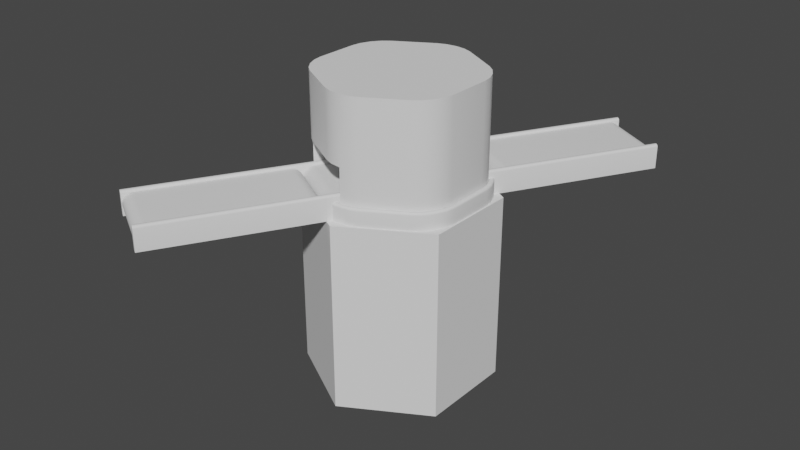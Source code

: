 # Source: Depot2.blend  (saved by Blender 3.3.6; exported with 4.5.12 LTS)
import bpy
from mathutils import Matrix  # noqa: F401  (used for matrix-valued properties, if any)

bpy.ops.wm.read_factory_settings(use_empty=True)
scene = bpy.context.scene
scene.name = 'Scene'

# ---- collections
col_collection = bpy.data.collections.new('Collection'); scene.collection.children.link(col_collection)

# ---- world
world_world = bpy.data.worlds.new('World'); scene.world = world_world
world_world.use_nodes = True; world_world.node_tree.nodes.clear()
_N = world_world.node_tree.nodes; _L = world_world.node_tree.links
n0 = _N.new('ShaderNodeOutputWorld'); n0.name = 'World Output'; n0.location = (300, 300)
n1 = _N.new('ShaderNodeBackground'); n1.name = 'Background'; n1.location = (10, 300)
n1.inputs[0].default_value = (0.05088, 0.05088, 0.05088, 1.0)
_L.new(n1.outputs[0], n0.inputs[0])
n0.is_active_output = True
world_world.color = (0.05088, 0.05088, 0.05088)
world_world.use_sun_shadow = False
world_world.sun_shadow_jitter_overblur = 0.0

# ---- meshes
me_cylinder_002 = bpy.data.meshes.new('Cylinder.002')
me_cylinder_002.from_pydata([(0.06944, 0.8111, 0.01671), (0.6634, 0.4682, 0.01671), (-0.6744, -0.4772, 0.01729), (-0.08036, -0.8201, 0.01729), (-0.6803, -0.4875, 0.01905), (-0.08633, -0.8305, 0.01905), (-0.6862, -0.4977, 0.02196), (-0.09219, -0.8406, 0.02196), (-0.6919, -0.5075, 0.02599), (-0.09787, -0.8505, 0.02599), (-0.6973, -0.517, 0.03111), (-0.1033, -0.8599, 0.03111), (-0.7025, -0.5259, 0.03727), (-0.1085, -0.8689, 0.03727), (-0.7074, -0.5343, 0.0444), (-0.1134, -0.8773, 0.0444), (-0.7118, -0.5421, 0.05244), (-0.1178, -0.885, 0.05244), (-0.7159, -0.5491, 0.06131), (-0.1219, -0.892, 0.06131), (-0.7195, -0.5553, 0.07092), (-0.1255, -0.8983, 0.07092), (-0.7226, -0.5607, 0.08119), (-0.1286, -0.9036, 0.08119), (-0.7252, -0.5652, 0.09201), (-0.1312, -0.9081, 0.09201), (-0.7272, -0.5687, 0.1033), (-0.1332, -0.9116, 0.1033), (-0.7287, -0.5712, 0.1149), (-0.1347, -0.9142, 0.1149), (-0.7295, -0.5728, 0.1267), (-0.1355, -0.9157, 0.1267), (-0.7298, -0.5733, 0.1387), (-0.1358, -0.9162, 0.1387), (-0.7295, -0.5728, 0.1506), (-0.1355, -0.9157, 0.1506), (-0.7287, -0.5712, 0.1625), (-0.1347, -0.9142, 0.1625), (-0.7272, -0.5687, 0.1741), (-0.1332, -0.9116, 0.1741), (-0.7252, -0.5652, 0.1854), (-0.1312, -0.9081, 0.1854), (-0.7226, -0.5607, 0.1962), (-0.1286, -0.9036, 0.1962), (-0.7195, -0.5553, 0.2065), (-0.1255, -0.8983, 0.2065), (-0.7159, -0.5491, 0.2161), (-0.1219, -0.892, 0.2161), (-0.7118, -0.5421, 0.2249), (-0.1178, -0.885, 0.2249), (-0.7074, -0.5343, 0.233), (-0.1134, -0.8773, 0.233), (-0.7025, -0.5259, 0.2401), (-0.1085, -0.8689, 0.2401), (-0.6973, -0.517, 0.2463), (-0.1033, -0.8599, 0.2463), (-0.6919, -0.5075, 0.2514), (-0.09787, -0.8505, 0.2514), (-0.6862, -0.4977, 0.2554), (-0.09219, -0.8406, 0.2554), (-0.6803, -0.4875, 0.2583), (-0.08633, -0.8305, 0.2583), (-0.6744, -0.4772, 0.2601), (-0.08036, -0.8201, 0.2601), (0.06944, 0.8111, 0.2607), (0.6634, 0.4682, 0.2607), (0.07546, 0.8216, 0.2601), (0.6695, 0.4786, 0.2601), (0.08144, 0.8319, 0.2583), (0.6754, 0.489, 0.2583), (0.08729, 0.842, 0.2554), (0.6813, 0.4991, 0.2554), (0.09297, 0.8519, 0.2514), (0.687, 0.5089, 0.2514), (0.09843, 0.8613, 0.2463), (0.6924, 0.5184, 0.2463), (0.1036, 0.8703, 0.2401), (0.6976, 0.5274, 0.2401), (0.1085, 0.8787, 0.233), (0.7025, 0.5358, 0.233), (0.1129, 0.8865, 0.2249), (0.7069, 0.5435, 0.2249), (0.117, 0.8935, 0.2161), (0.711, 0.5505, 0.2161), (0.1206, 0.8997, 0.2065), (0.7146, 0.5568, 0.2065), (0.1237, 0.9051, 0.1962), (0.7177, 0.5621, 0.1962), (0.1263, 0.9095, 0.1854), (0.7203, 0.5666, 0.1854), (0.1283, 0.9131, 0.1741), (0.7223, 0.5701, 0.1741), (0.1298, 0.9156, 0.1625), (0.7238, 0.5727, 0.1625), (0.1306, 0.9171, 0.1506), (0.7247, 0.5742, 0.1506), (0.1309, 0.9177, 0.1387), (0.7249, 0.5747, 0.1387), (0.1306, 0.9171, 0.1267), (0.7247, 0.5742, 0.1267), (0.1298, 0.9156, 0.1149), (0.7238, 0.5727, 0.1149), (0.1283, 0.9131, 0.1033), (0.7223, 0.5701, 0.1033), (0.1263, 0.9095, 0.09201), (0.7203, 0.5666, 0.09201), (0.1237, 0.9051, 0.08119), (0.7177, 0.5621, 0.08119), (0.1206, 0.8997, 0.07092), (0.7146, 0.5568, 0.07092), (0.117, 0.8935, 0.06131), (0.711, 0.5505, 0.06131), (0.1129, 0.8865, 0.05244), (0.7069, 0.5435, 0.05244), (0.1085, 0.8787, 0.0444), (0.7025, 0.5358, 0.0444), (0.1036, 0.8703, 0.03727), (0.6976, 0.5274, 0.03727), (0.09843, 0.8613, 0.03111), (0.6924, 0.5184, 0.03111), (0.09297, 0.8519, 0.02599), (0.687, 0.5089, 0.02599), (0.08729, 0.842, 0.02196), (0.6813, 0.4991, 0.02196), (0.08144, 0.8319, 0.01905), (0.6754, 0.489, 0.01905), (0.07546, 0.8216, 0.01729), (0.6695, 0.4786, 0.01729)], [], [(2, 3, 5, 4), (4, 5, 7, 6), (6, 7, 9, 8), (8, 9, 11, 10), (10, 11, 13, 12), (12, 13, 15, 14), (14, 15, 17, 16), (16, 17, 19, 18), (18, 19, 21, 20), (20, 21, 23, 22), (22, 23, 25, 24), (24, 25, 27, 26), (26, 27, 29, 28), (28, 29, 31, 30), (30, 31, 33, 32), (32, 33, 35, 34), (34, 35, 37, 36), (36, 37, 39, 38), (38, 39, 41, 40), (40, 41, 43, 42), (42, 43, 45, 44), (44, 45, 47, 46), (46, 47, 49, 48), (48, 49, 51, 50), (50, 51, 53, 52), (52, 53, 55, 54), (54, 55, 57, 56), (56, 57, 59, 58), (58, 59, 61, 60), (60, 61, 63, 62), (62, 63, 65, 64), (64, 65, 67, 66), (66, 67, 69, 68), (68, 69, 71, 70), (70, 71, 73, 72), (72, 73, 75, 74), (74, 75, 77, 76), (76, 77, 79, 78), (78, 79, 81, 80), (80, 81, 83, 82), (82, 83, 85, 84), (84, 85, 87, 86), (86, 87, 89, 88), (88, 89, 91, 90), (90, 91, 93, 92), (92, 93, 95, 94), (94, 95, 97, 96), (96, 97, 99, 98), (98, 99, 101, 100), (100, 101, 103, 102), (102, 103, 105, 104), (104, 105, 107, 106), (106, 107, 109, 108), (108, 109, 111, 110), (110, 111, 113, 112), (112, 113, 115, 114), (114, 115, 117, 116), (116, 117, 119, 118), (118, 119, 121, 120), (120, 121, 123, 122), (122, 123, 125, 124), (124, 125, 127, 126), (126, 127, 1, 0)])
me_cylinder_002.polygons.foreach_set('use_smooth', [True] * 63)
_uv = me_cylinder_002.uv_layers.new(name='UVMap')
_uv.uv.foreach_set('vector', [1.232, 0.0324, 1.232, 0.9804, 1.224, 0.9804, 1.224, 0.0324, 1.224, 0.0324, 1.224, 0.9804, 1.216, 0.9804, 1.216, 0.0324, 1.216, 0.0324, 1.216, 0.9804, 1.209, 0.9804, 1.209, 0.0324, 1.209, 0.0324, 1.209, 0.9804, 1.201, 0.9804, 1.201, 0.0324, 1.201, 0.0324, 1.201, 0.9804, 1.193, 0.9804, 1.193, 0.0324, 1.193, 0.0324, 1.193, 0.9804, 1.185, 0.9804, 1.185, 0.0324, 1.185, 0.0324, 1.185, 0.9804, 1.177, 0.9804, 1.177, 0.0324, 1.177, 0.0324, 1.177, 0.9804, 1.17, 0.9804, 1.17, 0.0324, 1.17, 0.0324, 1.17, 0.9804, 1.162, 0.9804, 1.162, 0.0324, 1.162, 0.0324, 1.162, 0.9804, 1.154, 0.9804, 1.154, 0.0324, 1.154, 0.0324, 1.154, 0.9804, 1.146, 0.9804, 1.146, 0.0324, 1.146, 0.0324, 1.146, 0.9804, 1.138, 0.9804, 1.138, 0.0324, 1.138, 0.0324, 1.138, 0.9804, 1.131, 0.9804, 1.131, 0.0324, 1.131, 0.0324, 1.131, 0.9804, 1.123, 0.9804, 1.123, 0.0324, 1.123, 0.0324, 1.123, 0.9804, 1.115, 0.9804, 1.115, 0.0324, 1.115, 0.0324, 1.115, 0.9804, 1.107, 0.9804, 1.107, 0.0324, 1.107, 0.0324, 1.107, 0.9804, 1.099, 0.9804, 1.099, 0.0324, 1.099, 0.0324, 1.099, 0.9804, 1.092, 0.9804, 1.092, 0.0324, 1.092, 0.0324, 1.092, 0.9804, 1.084, 0.9804, 1.084, 0.0324, 1.084, 0.0324, 1.084, 0.9804, 1.076, 0.9804, 1.076, 0.0324, 1.076, 0.0324, 1.076, 0.9804, 1.068, 0.9804, 1.068, 0.0324, 1.068, 0.0324, 1.068, 0.9804, 1.06, 0.9804, 1.06, 0.0324, 1.06, 0.0324, 1.06, 0.9804, 1.053, 0.9804, 1.053, 0.0324, 1.053, 0.0324, 1.053, 0.9804, 1.045, 0.9804, 1.045, 0.0324, 1.045, 0.0324, 1.045, 0.9804, 1.037, 0.9804, 1.037, 0.0324, 1.037, 0.0324, 1.037, 0.9804, 1.029, 0.9804, 1.029, 0.0324, 1.029, 0.0324, 1.029, 0.9804, 1.021, 0.9804, 1.021, 0.0324, 1.021, 0.0324, 1.021, 0.9804, 1.014, 0.9804, 1.014, 0.0324, 1.014, 0.0324, 1.014, 0.9804, 1.006, 0.9804, 1.006, 0.0324, 1.006, 0.0324, 1.006, 0.9804, 0.9957, 0.9804, 0.9957, 0.0324, 0.9957, 0.0324, 0.9957, 0.9804, 0.005, 0.9804, 0.005, 0.0324, 0.005, 0.0324, 0.005, 0.9804, -0.003377, 0.9804, -0.003377, 0.0324, -0.003377, 0.0324, -0.003377, 0.9804, -0.01068, 0.9804, -0.01068, 0.0324, -0.01068, 0.0324, -0.01068, 0.9804, -0.01798, 0.9804, -0.01798, 0.0324, -0.01798, 0.0324, -0.01798, 0.9804, -0.02528, 0.9804, -0.02528, 0.0324, -0.02528, 0.0324, -0.02528, 0.9804, -0.03258, 0.9804, -0.03258, 0.0324, -0.03258, 0.0324, -0.03258, 0.9804, -0.03988, 0.9804, -0.03988, 0.0324, -0.03988, 0.0324, -0.03988, 0.9804, -0.04719, 0.9804, -0.04719, 0.0324, -0.04719, 0.0324, -0.04719, 0.9804, -0.05449, 0.9804, -0.05449, 0.0324, -0.05449, 0.0324, -0.05449, 0.9804, -0.06179, 0.9804, -0.06179, 0.0324, -0.06179, 0.0324, -0.06179, 0.9804, -0.06909, 0.9804, -0.06909, 0.0324, -0.06909, 0.0324, -0.06909, 0.9804, -0.07639, 0.9804, -0.07639, 0.0324, -0.07639, 0.0324, -0.07639, 0.9804, -0.08369, 0.9804, -0.08369, 0.0324, -0.08369, 0.0324, -0.08369, 0.9804, -0.09099, 0.9804, -0.09099, 0.0324, -0.09099, 0.0324, -0.09099, 0.9804, -0.09829, 0.9804, -0.09829, 0.0324, -0.09829, 0.0324, -0.09829, 0.9804, -0.1056, 0.9804, -0.1056, 0.0324, -0.1056, 0.0324, -0.1056, 0.9804, -0.1129, 0.9804, -0.1129, 0.0324, -0.1129, 0.0324, -0.1129, 0.9804, -0.1202, 0.9804, -0.1202, 0.0324, -0.1202, 0.0324, -0.1202, 0.9804, -0.1275, 0.9804, -0.1275, 0.0324, -0.1275, 0.0324, -0.1275, 0.9804, -0.1348, 0.9804, -0.1348, 0.0324, -0.1348, 0.0324, -0.1348, 0.9804, -0.1421, 0.9804, -0.1421, 0.0324, -0.1421, 0.0324, -0.1421, 0.9804, -0.1494, 0.9804, -0.1494, 0.0324, -0.1494, 0.0324, -0.1494, 0.9804, -0.1567, 0.9804, -0.1567, 0.0324, -0.1567, 0.0324, -0.1567, 0.9804, -0.164, 0.9804, -0.164, 0.0324, -0.164, 0.0324, -0.164, 0.9804, -0.1713, 0.9804, -0.1713, 0.0324, -0.1713, 0.0324, -0.1713, 0.9804, -0.1786, 0.9804, -0.1786, 0.0324, -0.1786, 0.0324, -0.1786, 0.9804, -0.1859, 0.9804, -0.1859, 0.0324, -0.1859, 0.0324, -0.1859, 0.9804, -0.1932, 0.9804, -0.1932, 0.0324, -0.1932, 0.0324, -0.1932, 0.9804, -0.2005, 0.9804, -0.2005, 0.0324, -0.2005, 0.0324, -0.2005, 0.9804, -0.2078, 0.9804, -0.2078, 0.0324, -0.2078, 0.0324, -0.2078, 0.9804, -0.2151, 0.9804, -0.2151, 0.0324, -0.2151, 0.0324, -0.2151, 0.9804, -0.2224, 0.9804, -0.2224, 0.0324, -0.2224, 0.0324, -0.2224, 0.9804, -0.2297, 0.9804, -0.2297, 0.0324])
me_cylinder_002.update()
me_cube_002 = bpy.data.meshes.new('Cube.002')
me_cube_002.from_pydata([(0.7821, 0.5459, 0.0001209), (0.7297, 0.5761, 0.0001209), (-0.083, -0.9525, 0.0001209), (-0.1354, -0.9223, 0.0001209), (0.7821, 0.5459, 0.229), (0.7593, 0.559, 0.2553), (0.7804, 0.5469, 0.2391), (0.7754, 0.5497, 0.2476), (0.768, 0.554, 0.2533), (0.7525, 0.563, 0.2553), (0.7297, 0.5761, 0.229), (0.7438, 0.568, 0.2533), (0.7364, 0.5723, 0.2476), (0.7314, 0.5751, 0.2391), (-0.1058, -0.9394, 0.2553), (-0.083, -0.9525, 0.229), (-0.09707, -0.9444, 0.2533), (-0.08968, -0.9487, 0.2476), (-0.08474, -0.9515, 0.2391), (-0.1354, -0.9223, 0.229), (-0.1126, -0.9354, 0.2553), (-0.1337, -0.9233, 0.2391), (-0.1287, -0.9261, 0.2476), (-0.1213, -0.9304, 0.2533), (0.1286, 0.9232, 0.0001209), (0.07624, 0.9534, 0.0001209), (-0.7365, -0.5752, 0.0001209), (-0.7889, -0.545, 0.0001209), (0.1286, 0.9232, 0.229), (0.1058, 0.9363, 0.2553), (0.1269, 0.9242, 0.2391), (0.122, 0.927, 0.2476), (0.1146, 0.9313, 0.2533), (0.09904, 0.9402, 0.2553), (0.07624, 0.9534, 0.229), (0.09032, 0.9453, 0.2533), (0.08292, 0.9496, 0.2476), (0.07798, 0.9524, 0.2391), (-0.7593, -0.5621, 0.2553), (-0.7365, -0.5752, 0.229), (-0.7505, -0.5671, 0.2533), (-0.7431, -0.5714, 0.2476), (-0.7382, -0.5742, 0.2391), (-0.7889, -0.545, 0.229), (-0.7661, -0.5581, 0.2553), (-0.7871, -0.546, 0.2391), (-0.7822, -0.5488, 0.2476), (-0.7748, -0.5531, 0.2533)], [], [(20, 14, 5, 9), (3, 2, 15, 18, 17, 16, 14, 20, 23, 22, 21, 19), (0, 1, 10, 13, 12, 11, 9, 5, 8, 7, 6, 4), (1, 0, 2, 3), (1, 3, 19, 10), (9, 11, 23, 20), (11, 12, 22, 23), (12, 13, 21, 22), (13, 10, 19, 21), (14, 16, 8, 5), (16, 17, 7, 8), (17, 18, 6, 7), (18, 15, 4, 6), (2, 0, 4, 15), (44, 38, 29, 33), (27, 26, 39, 42, 41, 40, 38, 44, 47, 46, 45, 43), (24, 25, 34, 37, 36, 35, 33, 29, 32, 31, 30, 28), (25, 24, 26, 27), (25, 27, 43, 34), (33, 35, 47, 44), (35, 36, 46, 47), (36, 37, 45, 46), (37, 34, 43, 45), (38, 40, 32, 29), (40, 41, 31, 32), (41, 42, 30, 31), (42, 39, 28, 30), (26, 24, 28, 39)])
me_cube_002.polygons.foreach_set('use_smooth', [True] * 28)
_uv = me_cube_002.uv_layers.new(name='UVMap')
_uv.uv.foreach_set('vector', [0.625, 0.6088, 0.625, 0.6412, 0.875, 0.6412, 0.875, 0.6088, 0.375, 0.5, 0.375, 0.75, 0.5977, 0.75, 0.6081, 0.7417, 0.617, 0.7181, 0.6229, 0.6829, 0.625, 0.6412, 0.625, 0.6088, 0.6229, 0.5671, 0.617, 0.5319, 0.6081, 0.5083, 0.5977, 0.5, 0.375, 0.0, 0.375, 0.25, 0.5977, 0.25, 0.6081, 0.2417, 0.617, 0.2181, 0.6229, 0.1829, 0.625, 0.1412, 0.625, 0.1088, 0.6229, 0.06714, 0.617, 0.03185, 0.6081, 0.008278, 0.5977, 0.0, 0.125, 0.5, 0.125, 0.75, 0.375, 0.75, 0.375, 0.5, 0.375, 0.25, 0.375, 0.5, 0.5977, 0.5, 0.5977, 0.25, 0.875, 0.6088, 0.875, 0.5671, 0.625, 0.5671, 0.625, 0.6088, 0.875, 0.5671, 0.875, 0.5, 0.625, 0.5, 0.625, 0.5671, 0.625, 0.25, 0.6081, 0.25, 0.6081, 0.5, 0.625, 0.5, 0.6081, 0.25, 0.5977, 0.25, 0.5977, 0.5, 0.6081, 0.5, 0.625, 0.6412, 0.625, 0.6829, 0.875, 0.6829, 0.875, 0.6412, 0.625, 0.6829, 0.625, 0.75, 0.875, 0.75, 0.875, 0.6829, 0.625, 0.75, 0.6081, 0.75, 0.6081, 1.0, 0.625, 1.0, 0.6081, 0.75, 0.5977, 0.75, 0.5977, 1.0, 0.6081, 1.0, 0.375, 0.75, 0.375, 1.0, 0.5977, 1.0, 0.5977, 0.75, 0.625, 0.6088, 0.625, 0.6412, 0.875, 0.6412, 0.875, 0.6088, 0.375, 0.5, 0.375, 0.75, 0.5977, 0.75, 0.6081, 0.7417, 0.617, 0.7181, 0.6229, 0.6829, 0.625, 0.6412, 0.625, 0.6088, 0.6229, 0.5671, 0.617, 0.5319, 0.6081, 0.5083, 0.5977, 0.5, 0.375, 0.0, 0.375, 0.25, 0.5977, 0.25, 0.6081, 0.2417, 0.617, 0.2181, 0.6229, 0.1829, 0.625, 0.1412, 0.625, 0.1088, 0.6229, 0.06714, 0.617, 0.03185, 0.6081, 0.008278, 0.5977, 0.0, 0.125, 0.5, 0.125, 0.75, 0.375, 0.75, 0.375, 0.5, 0.375, 0.25, 0.375, 0.5, 0.5977, 0.5, 0.5977, 0.25, 0.875, 0.6088, 0.875, 0.5671, 0.625, 0.5671, 0.625, 0.6088, 0.875, 0.5671, 0.875, 0.5, 0.625, 0.5, 0.625, 0.5671, 0.625, 0.25, 0.6081, 0.25, 0.6081, 0.5, 0.625, 0.5, 0.6081, 0.25, 0.5977, 0.25, 0.5977, 0.5, 0.6081, 0.5, 0.625, 0.6412, 0.625, 0.6829, 0.875, 0.6829, 0.875, 0.6412, 0.625, 0.6829, 0.625, 0.75, 0.875, 0.75, 0.875, 0.6829, 0.625, 0.75, 0.6081, 0.75, 0.6081, 1.0, 0.625, 1.0, 0.6081, 0.75, 0.5977, 0.75, 0.5977, 1.0, 0.6081, 1.0, 0.375, 0.75, 0.375, 1.0, 0.5977, 1.0, 0.5977, 0.75])
me_cube_002.update()
me_cylinder_003 = bpy.data.meshes.new('Cylinder.003')
me_cylinder_003.from_pydata([(0.06944, 0.8111, 0.01671), (0.6634, 0.4682, 0.01671), (-0.6744, -0.4772, 0.01729), (-0.08036, -0.8201, 0.01729), (-0.6803, -0.4875, 0.01905), (-0.08633, -0.8305, 0.01905), (-0.6862, -0.4977, 0.02196), (-0.09219, -0.8406, 0.02196), (-0.6919, -0.5075, 0.02599), (-0.09787, -0.8505, 0.02599), (-0.6973, -0.517, 0.03111), (-0.1033, -0.8599, 0.03111), (-0.7025, -0.5259, 0.03727), (-0.1085, -0.8689, 0.03727), (-0.7074, -0.5343, 0.0444), (-0.1134, -0.8773, 0.0444), (-0.7118, -0.5421, 0.05244), (-0.1178, -0.885, 0.05244), (-0.7159, -0.5491, 0.06131), (-0.1219, -0.892, 0.06131), (-0.7195, -0.5553, 0.07092), (-0.1255, -0.8983, 0.07092), (-0.7226, -0.5607, 0.08119), (-0.1286, -0.9036, 0.08119), (-0.7252, -0.5652, 0.09201), (-0.1312, -0.9081, 0.09201), (-0.7272, -0.5687, 0.1033), (-0.1332, -0.9116, 0.1033), (-0.7287, -0.5712, 0.1149), (-0.1347, -0.9142, 0.1149), (-0.7295, -0.5728, 0.1267), (-0.1355, -0.9157, 0.1267), (-0.7298, -0.5733, 0.1387), (-0.1358, -0.9162, 0.1387), (-0.7295, -0.5728, 0.1506), (-0.1355, -0.9157, 0.1506), (-0.7287, -0.5712, 0.1625), (-0.1347, -0.9142, 0.1625), (-0.7272, -0.5687, 0.1741), (-0.1332, -0.9116, 0.1741), (-0.7252, -0.5652, 0.1854), (-0.1312, -0.9081, 0.1854), (-0.7226, -0.5607, 0.1962), (-0.1286, -0.9036, 0.1962), (-0.7195, -0.5553, 0.2065), (-0.1255, -0.8983, 0.2065), (-0.7159, -0.5491, 0.2161), (-0.1219, -0.892, 0.2161), (-0.7118, -0.5421, 0.2249), (-0.1178, -0.885, 0.2249), (-0.7074, -0.5343, 0.233), (-0.1134, -0.8773, 0.233), (-0.7025, -0.5259, 0.2401), (-0.1085, -0.8689, 0.2401), (-0.6973, -0.517, 0.2463), (-0.1033, -0.8599, 0.2463), (-0.6919, -0.5075, 0.2514), (-0.09787, -0.8505, 0.2514), (-0.6862, -0.4977, 0.2554), (-0.09219, -0.8406, 0.2554), (-0.6803, -0.4875, 0.2583), (-0.08633, -0.8305, 0.2583), (-0.6744, -0.4772, 0.2601), (-0.08036, -0.8201, 0.2601), (0.06944, 0.8111, 0.2607), (0.6634, 0.4682, 0.2607), (0.07546, 0.8216, 0.2601), (0.6695, 0.4786, 0.2601), (0.08144, 0.8319, 0.2583), (0.6754, 0.489, 0.2583), (0.08729, 0.842, 0.2554), (0.6813, 0.4991, 0.2554), (0.09297, 0.8519, 0.2514), (0.687, 0.5089, 0.2514), (0.09843, 0.8613, 0.2463), (0.6924, 0.5184, 0.2463), (0.1036, 0.8703, 0.2401), (0.6976, 0.5274, 0.2401), (0.1085, 0.8787, 0.233), (0.7025, 0.5358, 0.233), (0.1129, 0.8865, 0.2249), (0.7069, 0.5435, 0.2249), (0.117, 0.8935, 0.2161), (0.711, 0.5505, 0.2161), (0.1206, 0.8997, 0.2065), (0.7146, 0.5568, 0.2065), (0.1237, 0.9051, 0.1962), (0.7177, 0.5621, 0.1962), (0.1263, 0.9095, 0.1854), (0.7203, 0.5666, 0.1854), (0.1283, 0.9131, 0.1741), (0.7223, 0.5701, 0.1741), (0.1298, 0.9156, 0.1625), (0.7238, 0.5727, 0.1625), (0.1306, 0.9171, 0.1506), (0.7247, 0.5742, 0.1506), (0.1309, 0.9177, 0.1387), (0.7249, 0.5747, 0.1387), (0.1306, 0.9171, 0.1267), (0.7247, 0.5742, 0.1267), (0.1298, 0.9156, 0.1149), (0.7238, 0.5727, 0.1149), (0.1283, 0.9131, 0.1033), (0.7223, 0.5701, 0.1033), (0.1263, 0.9095, 0.09201), (0.7203, 0.5666, 0.09201), (0.1237, 0.9051, 0.08119), (0.7177, 0.5621, 0.08119), (0.1206, 0.8997, 0.07092), (0.7146, 0.5568, 0.07092), (0.117, 0.8935, 0.06131), (0.711, 0.5505, 0.06131), (0.1129, 0.8865, 0.05244), (0.7069, 0.5435, 0.05244), (0.1085, 0.8787, 0.0444), (0.7025, 0.5358, 0.0444), (0.1036, 0.8703, 0.03727), (0.6976, 0.5274, 0.03727), (0.09843, 0.8613, 0.03111), (0.6924, 0.5184, 0.03111), (0.09297, 0.8519, 0.02599), (0.687, 0.5089, 0.02599), (0.08729, 0.842, 0.02196), (0.6813, 0.4991, 0.02196), (0.08144, 0.8319, 0.01905), (0.6754, 0.489, 0.01905), (0.07546, 0.8216, 0.01729), (0.6695, 0.4786, 0.01729)], [], [(2, 3, 5, 4), (4, 5, 7, 6), (6, 7, 9, 8), (8, 9, 11, 10), (10, 11, 13, 12), (12, 13, 15, 14), (14, 15, 17, 16), (16, 17, 19, 18), (18, 19, 21, 20), (20, 21, 23, 22), (22, 23, 25, 24), (24, 25, 27, 26), (26, 27, 29, 28), (28, 29, 31, 30), (30, 31, 33, 32), (32, 33, 35, 34), (34, 35, 37, 36), (36, 37, 39, 38), (38, 39, 41, 40), (40, 41, 43, 42), (42, 43, 45, 44), (44, 45, 47, 46), (46, 47, 49, 48), (48, 49, 51, 50), (50, 51, 53, 52), (52, 53, 55, 54), (54, 55, 57, 56), (56, 57, 59, 58), (58, 59, 61, 60), (60, 61, 63, 62), (62, 63, 65, 64), (64, 65, 67, 66), (66, 67, 69, 68), (68, 69, 71, 70), (70, 71, 73, 72), (72, 73, 75, 74), (74, 75, 77, 76), (76, 77, 79, 78), (78, 79, 81, 80), (80, 81, 83, 82), (82, 83, 85, 84), (84, 85, 87, 86), (86, 87, 89, 88), (88, 89, 91, 90), (90, 91, 93, 92), (92, 93, 95, 94), (94, 95, 97, 96), (96, 97, 99, 98), (98, 99, 101, 100), (100, 101, 103, 102), (102, 103, 105, 104), (104, 105, 107, 106), (106, 107, 109, 108), (108, 109, 111, 110), (110, 111, 113, 112), (112, 113, 115, 114), (114, 115, 117, 116), (116, 117, 119, 118), (118, 119, 121, 120), (120, 121, 123, 122), (122, 123, 125, 124), (124, 125, 127, 126), (126, 127, 1, 0)])
me_cylinder_003.polygons.foreach_set('use_smooth', [True] * 63)
_uv = me_cylinder_003.uv_layers.new(name='UVMap')
_uv.uv.foreach_set('vector', [1.232, 0.0324, 1.232, 0.9804, 1.224, 0.9804, 1.224, 0.0324, 1.224, 0.0324, 1.224, 0.9804, 1.216, 0.9804, 1.216, 0.0324, 1.216, 0.0324, 1.216, 0.9804, 1.209, 0.9804, 1.209, 0.0324, 1.209, 0.0324, 1.209, 0.9804, 1.201, 0.9804, 1.201, 0.0324, 1.201, 0.0324, 1.201, 0.9804, 1.193, 0.9804, 1.193, 0.0324, 1.193, 0.0324, 1.193, 0.9804, 1.185, 0.9804, 1.185, 0.0324, 1.185, 0.0324, 1.185, 0.9804, 1.177, 0.9804, 1.177, 0.0324, 1.177, 0.0324, 1.177, 0.9804, 1.17, 0.9804, 1.17, 0.0324, 1.17, 0.0324, 1.17, 0.9804, 1.162, 0.9804, 1.162, 0.0324, 1.162, 0.0324, 1.162, 0.9804, 1.154, 0.9804, 1.154, 0.0324, 1.154, 0.0324, 1.154, 0.9804, 1.146, 0.9804, 1.146, 0.0324, 1.146, 0.0324, 1.146, 0.9804, 1.138, 0.9804, 1.138, 0.0324, 1.138, 0.0324, 1.138, 0.9804, 1.131, 0.9804, 1.131, 0.0324, 1.131, 0.0324, 1.131, 0.9804, 1.123, 0.9804, 1.123, 0.0324, 1.123, 0.0324, 1.123, 0.9804, 1.115, 0.9804, 1.115, 0.0324, 1.115, 0.0324, 1.115, 0.9804, 1.107, 0.9804, 1.107, 0.0324, 1.107, 0.0324, 1.107, 0.9804, 1.099, 0.9804, 1.099, 0.0324, 1.099, 0.0324, 1.099, 0.9804, 1.092, 0.9804, 1.092, 0.0324, 1.092, 0.0324, 1.092, 0.9804, 1.084, 0.9804, 1.084, 0.0324, 1.084, 0.0324, 1.084, 0.9804, 1.076, 0.9804, 1.076, 0.0324, 1.076, 0.0324, 1.076, 0.9804, 1.068, 0.9804, 1.068, 0.0324, 1.068, 0.0324, 1.068, 0.9804, 1.06, 0.9804, 1.06, 0.0324, 1.06, 0.0324, 1.06, 0.9804, 1.053, 0.9804, 1.053, 0.0324, 1.053, 0.0324, 1.053, 0.9804, 1.045, 0.9804, 1.045, 0.0324, 1.045, 0.0324, 1.045, 0.9804, 1.037, 0.9804, 1.037, 0.0324, 1.037, 0.0324, 1.037, 0.9804, 1.029, 0.9804, 1.029, 0.0324, 1.029, 0.0324, 1.029, 0.9804, 1.021, 0.9804, 1.021, 0.0324, 1.021, 0.0324, 1.021, 0.9804, 1.014, 0.9804, 1.014, 0.0324, 1.014, 0.0324, 1.014, 0.9804, 1.006, 0.9804, 1.006, 0.0324, 1.006, 0.0324, 1.006, 0.9804, 0.9957, 0.9804, 0.9957, 0.0324, 0.9957, 0.0324, 0.9957, 0.9804, 0.005, 0.9804, 0.005, 0.0324, 0.005, 0.0324, 0.005, 0.9804, -0.003377, 0.9804, -0.003377, 0.0324, -0.003377, 0.0324, -0.003377, 0.9804, -0.01068, 0.9804, -0.01068, 0.0324, -0.01068, 0.0324, -0.01068, 0.9804, -0.01798, 0.9804, -0.01798, 0.0324, -0.01798, 0.0324, -0.01798, 0.9804, -0.02528, 0.9804, -0.02528, 0.0324, -0.02528, 0.0324, -0.02528, 0.9804, -0.03258, 0.9804, -0.03258, 0.0324, -0.03258, 0.0324, -0.03258, 0.9804, -0.03988, 0.9804, -0.03988, 0.0324, -0.03988, 0.0324, -0.03988, 0.9804, -0.04719, 0.9804, -0.04719, 0.0324, -0.04719, 0.0324, -0.04719, 0.9804, -0.05449, 0.9804, -0.05449, 0.0324, -0.05449, 0.0324, -0.05449, 0.9804, -0.06179, 0.9804, -0.06179, 0.0324, -0.06179, 0.0324, -0.06179, 0.9804, -0.06909, 0.9804, -0.06909, 0.0324, -0.06909, 0.0324, -0.06909, 0.9804, -0.07639, 0.9804, -0.07639, 0.0324, -0.07639, 0.0324, -0.07639, 0.9804, -0.08369, 0.9804, -0.08369, 0.0324, -0.08369, 0.0324, -0.08369, 0.9804, -0.09099, 0.9804, -0.09099, 0.0324, -0.09099, 0.0324, -0.09099, 0.9804, -0.09829, 0.9804, -0.09829, 0.0324, -0.09829, 0.0324, -0.09829, 0.9804, -0.1056, 0.9804, -0.1056, 0.0324, -0.1056, 0.0324, -0.1056, 0.9804, -0.1129, 0.9804, -0.1129, 0.0324, -0.1129, 0.0324, -0.1129, 0.9804, -0.1202, 0.9804, -0.1202, 0.0324, -0.1202, 0.0324, -0.1202, 0.9804, -0.1275, 0.9804, -0.1275, 0.0324, -0.1275, 0.0324, -0.1275, 0.9804, -0.1348, 0.9804, -0.1348, 0.0324, -0.1348, 0.0324, -0.1348, 0.9804, -0.1421, 0.9804, -0.1421, 0.0324, -0.1421, 0.0324, -0.1421, 0.9804, -0.1494, 0.9804, -0.1494, 0.0324, -0.1494, 0.0324, -0.1494, 0.9804, -0.1567, 0.9804, -0.1567, 0.0324, -0.1567, 0.0324, -0.1567, 0.9804, -0.164, 0.9804, -0.164, 0.0324, -0.164, 0.0324, -0.164, 0.9804, -0.1713, 0.9804, -0.1713, 0.0324, -0.1713, 0.0324, -0.1713, 0.9804, -0.1786, 0.9804, -0.1786, 0.0324, -0.1786, 0.0324, -0.1786, 0.9804, -0.1859, 0.9804, -0.1859, 0.0324, -0.1859, 0.0324, -0.1859, 0.9804, -0.1932, 0.9804, -0.1932, 0.0324, -0.1932, 0.0324, -0.1932, 0.9804, -0.2005, 0.9804, -0.2005, 0.0324, -0.2005, 0.0324, -0.2005, 0.9804, -0.2078, 0.9804, -0.2078, 0.0324, -0.2078, 0.0324, -0.2078, 0.9804, -0.2151, 0.9804, -0.2151, 0.0324, -0.2151, 0.0324, -0.2151, 0.9804, -0.2224, 0.9804, -0.2224, 0.0324, -0.2224, 0.0324, -0.2224, 0.9804, -0.2297, 0.9804, -0.2297, 0.0324])
me_cylinder_003.update()
me_cube_003 = bpy.data.meshes.new('Cube.003')
me_cube_003.from_pydata([(0.7821, 0.5459, 0.0001209), (0.7297, 0.5761, 0.0001209), (-0.083, -0.9525, 0.0001209), (-0.1354, -0.9223, 0.0001209), (0.7821, 0.5459, 0.229), (0.7593, 0.559, 0.2553), (0.7804, 0.5469, 0.2391), (0.7754, 0.5497, 0.2476), (0.768, 0.554, 0.2533), (0.7525, 0.563, 0.2553), (0.7297, 0.5761, 0.229), (0.7438, 0.568, 0.2533), (0.7364, 0.5723, 0.2476), (0.7314, 0.5751, 0.2391), (-0.1058, -0.9394, 0.2553), (-0.083, -0.9525, 0.229), (-0.09707, -0.9444, 0.2533), (-0.08968, -0.9487, 0.2476), (-0.08474, -0.9515, 0.2391), (-0.1354, -0.9223, 0.229), (-0.1126, -0.9354, 0.2553), (-0.1337, -0.9233, 0.2391), (-0.1287, -0.9261, 0.2476), (-0.1213, -0.9304, 0.2533), (0.1286, 0.9232, 0.0001209), (0.07624, 0.9534, 0.0001209), (-0.7365, -0.5752, 0.0001209), (-0.7889, -0.545, 0.0001209), (0.1286, 0.9232, 0.229), (0.1058, 0.9363, 0.2553), (0.1269, 0.9242, 0.2391), (0.122, 0.927, 0.2476), (0.1146, 0.9313, 0.2533), (0.09904, 0.9402, 0.2553), (0.07624, 0.9534, 0.229), (0.09032, 0.9453, 0.2533), (0.08292, 0.9496, 0.2476), (0.07798, 0.9524, 0.2391), (-0.7593, -0.5621, 0.2553), (-0.7365, -0.5752, 0.229), (-0.7505, -0.5671, 0.2533), (-0.7431, -0.5714, 0.2476), (-0.7382, -0.5742, 0.2391), (-0.7889, -0.545, 0.229), (-0.7661, -0.5581, 0.2553), (-0.7871, -0.546, 0.2391), (-0.7822, -0.5488, 0.2476), (-0.7748, -0.5531, 0.2533)], [], [(20, 14, 5, 9), (3, 2, 15, 18, 17, 16, 14, 20, 23, 22, 21, 19), (0, 1, 10, 13, 12, 11, 9, 5, 8, 7, 6, 4), (1, 0, 2, 3), (1, 3, 19, 10), (9, 11, 23, 20), (11, 12, 22, 23), (12, 13, 21, 22), (13, 10, 19, 21), (14, 16, 8, 5), (16, 17, 7, 8), (17, 18, 6, 7), (18, 15, 4, 6), (2, 0, 4, 15), (44, 38, 29, 33), (27, 26, 39, 42, 41, 40, 38, 44, 47, 46, 45, 43), (24, 25, 34, 37, 36, 35, 33, 29, 32, 31, 30, 28), (25, 24, 26, 27), (25, 27, 43, 34), (33, 35, 47, 44), (35, 36, 46, 47), (36, 37, 45, 46), (37, 34, 43, 45), (38, 40, 32, 29), (40, 41, 31, 32), (41, 42, 30, 31), (42, 39, 28, 30), (26, 24, 28, 39)])
me_cube_003.polygons.foreach_set('use_smooth', [True] * 28)
_uv = me_cube_003.uv_layers.new(name='UVMap')
_uv.uv.foreach_set('vector', [0.625, 0.6088, 0.625, 0.6412, 0.875, 0.6412, 0.875, 0.6088, 0.375, 0.5, 0.375, 0.75, 0.5977, 0.75, 0.6081, 0.7417, 0.617, 0.7181, 0.6229, 0.6829, 0.625, 0.6412, 0.625, 0.6088, 0.6229, 0.5671, 0.617, 0.5319, 0.6081, 0.5083, 0.5977, 0.5, 0.375, 0.0, 0.375, 0.25, 0.5977, 0.25, 0.6081, 0.2417, 0.617, 0.2181, 0.6229, 0.1829, 0.625, 0.1412, 0.625, 0.1088, 0.6229, 0.06714, 0.617, 0.03185, 0.6081, 0.008278, 0.5977, 0.0, 0.125, 0.5, 0.125, 0.75, 0.375, 0.75, 0.375, 0.5, 0.375, 0.25, 0.375, 0.5, 0.5977, 0.5, 0.5977, 0.25, 0.875, 0.6088, 0.875, 0.5671, 0.625, 0.5671, 0.625, 0.6088, 0.875, 0.5671, 0.875, 0.5, 0.625, 0.5, 0.625, 0.5671, 0.625, 0.25, 0.6081, 0.25, 0.6081, 0.5, 0.625, 0.5, 0.6081, 0.25, 0.5977, 0.25, 0.5977, 0.5, 0.6081, 0.5, 0.625, 0.6412, 0.625, 0.6829, 0.875, 0.6829, 0.875, 0.6412, 0.625, 0.6829, 0.625, 0.75, 0.875, 0.75, 0.875, 0.6829, 0.625, 0.75, 0.6081, 0.75, 0.6081, 1.0, 0.625, 1.0, 0.6081, 0.75, 0.5977, 0.75, 0.5977, 1.0, 0.6081, 1.0, 0.375, 0.75, 0.375, 1.0, 0.5977, 1.0, 0.5977, 0.75, 0.625, 0.6088, 0.625, 0.6412, 0.875, 0.6412, 0.875, 0.6088, 0.375, 0.5, 0.375, 0.75, 0.5977, 0.75, 0.6081, 0.7417, 0.617, 0.7181, 0.6229, 0.6829, 0.625, 0.6412, 0.625, 0.6088, 0.6229, 0.5671, 0.617, 0.5319, 0.6081, 0.5083, 0.5977, 0.5, 0.375, 0.0, 0.375, 0.25, 0.5977, 0.25, 0.6081, 0.2417, 0.617, 0.2181, 0.6229, 0.1829, 0.625, 0.1412, 0.625, 0.1088, 0.6229, 0.06714, 0.617, 0.03185, 0.6081, 0.008278, 0.5977, 0.0, 0.125, 0.5, 0.125, 0.75, 0.375, 0.75, 0.375, 0.5, 0.375, 0.25, 0.375, 0.5, 0.5977, 0.5, 0.5977, 0.25, 0.875, 0.6088, 0.875, 0.5671, 0.625, 0.5671, 0.625, 0.6088, 0.875, 0.5671, 0.875, 0.5, 0.625, 0.5, 0.625, 0.5671, 0.625, 0.25, 0.6081, 0.25, 0.6081, 0.5, 0.625, 0.5, 0.6081, 0.25, 0.5977, 0.25, 0.5977, 0.5, 0.6081, 0.5, 0.625, 0.6412, 0.625, 0.6829, 0.875, 0.6829, 0.875, 0.6412, 0.625, 0.6829, 0.625, 0.75, 0.875, 0.75, 0.875, 0.6829, 0.625, 0.75, 0.6081, 0.75, 0.6081, 1.0, 0.625, 1.0, 0.6081, 0.75, 0.5977, 0.75, 0.5977, 1.0, 0.6081, 1.0, 0.375, 0.75, 0.375, 1.0, 0.5977, 1.0, 0.5977, 0.75])
me_cube_003.update()
me_cylinder = bpy.data.meshes.new('Cylinder')
me_cylinder.from_pydata([(0.0, 1.0, -1.0), (0.0, 1.0, 1.0), (0.866, 0.5, -1.0), (0.866, 0.5, 1.0), (0.866, -0.5, -1.0), (0.866, -0.5, 1.0), (0.0, -1.0, -1.0), (0.0, -1.0, 1.0), (-0.866, -0.5, -1.0), (-0.866, -0.5, 1.0), (-0.866, 0.5, -1.0), (-0.866, 0.5, 1.0)], [], [(0, 1, 3, 2), (2, 3, 5, 4), (4, 5, 7, 6), (6, 7, 9, 8), (3, 1, 11, 9, 7, 5), (8, 9, 11, 10), (10, 11, 1, 0), (0, 2, 4, 6, 8, 10)])
_uv = me_cylinder.uv_layers.new(name='UVMap')
_uv.uv.foreach_set('vector', [1.0, 0.5, 1.0, 1.0, 0.8333, 1.0, 0.8333, 0.5, 0.8333, 0.5, 0.8333, 1.0, 0.6667, 1.0, 0.6667, 0.5, 0.6667, 0.5, 0.6667, 1.0, 0.5, 1.0, 0.5, 0.5, 0.5, 0.5, 0.5, 1.0, 0.3333, 1.0, 0.3333, 0.5, 0.4578, 0.37, 0.25, 0.49, 0.04215, 0.37, 0.04215, 0.13, 0.25, 0.01, 0.4578, 0.13, 0.3333, 0.5, 0.3333, 1.0, 0.1667, 1.0, 0.1667, 0.5, 0.1667, 0.5, 0.1667, 1.0, -8.941e-08, 1.0, -8.941e-08, 0.5, 0.75, 0.49, 0.9578, 0.37, 0.9578, 0.13, 0.75, 0.01, 0.5422, 0.13, 0.5422, 0.37])
me_cylinder.update()
me_cylinder_004 = bpy.data.meshes.new('Cylinder.004')
me_cylinder_004.from_pydata([(-0.2172, 0.8746, -0.002466), (0.2172, 0.8746, -0.002466), (-0.1176, 0.913, -0.002466), (0.0, 0.9265, -0.002466), (0.1176, 0.913, -0.002466), (0.2172, 0.8746, 1.343), (-0.2172, 0.8746, 1.343), (0.1176, 0.913, 1.343), (0.0, 0.9265, 1.343), (-0.1176, 0.913, 1.343), (0.6488, 0.6254, -0.002466), (0.866, 0.2492, -0.002466), (0.7319, 0.5583, -0.002466), (0.8024, 0.4633, -0.002466), (0.8495, 0.3547, -0.002466), (0.866, 0.2492, 1.343), (0.6488, 0.6254, 1.343), (0.8495, 0.3547, 1.343), (0.8024, 0.4633, 1.343), (0.7319, 0.5583, 1.343), (0.866, -0.2492, -0.002466), (0.6488, -0.6254, -0.002466), (0.8495, -0.3547, -0.002466), (0.8024, -0.4633, -0.002466), (0.7319, -0.5583, -0.002466), (0.6488, -0.6254, 1.343), (0.866, -0.2492, 1.343), (0.7319, -0.5583, 1.343), (0.8024, -0.4633, 1.343), (0.8495, -0.3547, 1.343), (0.2172, -0.8746, -0.002466), (-0.2172, -0.8746, -0.002466), (0.1176, -0.913, -0.002466), (0.0, -0.9265, -0.002466), (-0.1176, -0.913, -0.002466), (-0.2172, -0.8746, 1.343), (0.2172, -0.8746, 1.343), (-0.1176, -0.913, 1.343), (0.0, -0.9265, 1.343), (0.1176, -0.913, 1.343), (-0.6488, -0.6254, -0.002466), (-0.866, -0.2492, -0.002466), (-0.7319, -0.5583, -0.002466), (-0.8024, -0.4633, -0.002466), (-0.8495, -0.3547, -0.002466), (-0.866, -0.2492, 1.343), (-0.6488, -0.6254, 1.343), (-0.8495, -0.3547, 1.343), (-0.8024, -0.4633, 1.343), (-0.7319, -0.5583, 1.343), (-0.866, 0.2492, -0.002466), (-0.6488, 0.6254, -0.002466), (-0.8495, 0.3547, -0.002466), (-0.8024, 0.4633, -0.002466), (-0.7319, 0.5583, -0.002466), (-0.6488, 0.6254, 1.343), (-0.866, 0.2492, 1.343), (-0.7319, 0.5583, 1.343), (-0.8024, 0.4633, 1.343), (-0.8495, 0.3547, 1.343), (0.0, 0.9265, 0.5784), (0.1176, 0.913, 0.5784), (0.2172, 0.8746, 0.5784), (0.8024, 0.4633, 0.5784), (0.7319, 0.5583, 0.5784), (0.6488, 0.6254, 0.5784), (-0.2172, -0.8746, 0.5799), (-0.1176, -0.913, 0.5799), (0.0, -0.9265, 0.5799), (-0.8024, -0.4633, 0.5799), (-0.7319, -0.5583, 0.5799), (-0.6488, -0.6254, 0.5799), (-0.2172, 0.8746, -0.007696), (-0.1176, 0.913, -0.007696), (-5.96e-08, 0.9265, -0.007696), (0.866, 0.2492, -0.007696), (0.8024, 0.4633, -0.007696), (0.8495, 0.3547, -0.007696), (0.866, -0.2492, -0.007696), (0.6488, -0.6254, -0.007696), (0.8495, -0.3547, -0.007696), (0.8024, -0.4633, -0.007696), (0.7319, -0.5583, -0.007696), (0.2172, -0.8746, -0.007696), (0.1176, -0.913, -0.007696), (5.96e-08, -0.9265, -0.007696), (-0.866, -0.2492, -0.007696), (-0.8024, -0.4633, -0.007696), (-0.8495, -0.3547, -0.007696), (-0.866, 0.2492, -0.007696), (-0.6488, 0.6254, -0.007696), (-0.8495, 0.3547, -0.007696), (-0.8024, 0.4633, -0.007696), (-0.7319, 0.5583, -0.007696), (-3.553e-15, 0.9265, -0.007696), (0.1176, 0.913, -0.007696), (0.2172, 0.8746, -0.007696), (0.8024, 0.4633, -0.007696), (0.7319, 0.5583, -0.007696), (0.6488, 0.6254, -0.007696), (-0.2172, -0.8746, -0.007696), (-0.1176, -0.913, -0.007696), (-3.553e-15, -0.9265, -0.007696), (-0.8024, -0.4633, -0.007696), (-0.7319, -0.5583, -0.007696), (-0.6488, -0.6254, -0.007696), (-0.1254, 0.9742, -0.006671), (-0.2318, 0.9332, -0.006671), (-5.922e-08, 0.9886, -0.006671), (4.379e-09, 0.9886, -0.006671), (-0.8562, -0.4943, -0.006671), (-0.8562, -0.4943, -0.006671), (6.798e-08, -0.9886, -0.006671), (4.379e-09, -0.9886, -0.006671), (0.9241, 0.2659, -0.006671), (0.9064, 0.3785, -0.006671), (0.8562, 0.4943, -0.006671), (0.8562, 0.4943, -0.006671), (0.781, 0.5957, -0.006671), (0.6923, 0.6673, -0.006671), (0.6923, -0.6673, -0.006671), (0.781, -0.5957, -0.006671), (0.8562, -0.4943, -0.006671), (0.9064, -0.3785, -0.006671), (0.9241, -0.2659, -0.006671), (-0.1254, -0.9742, -0.006671), (0.1254, -0.9742, -0.006671), (0.2318, -0.9332, -0.006671), (-0.9241, -0.2659, -0.006671), (-0.9064, -0.3785, -0.006671), (-0.781, -0.5957, -0.006671), (-0.6923, -0.6673, -0.006671), (-0.6923, 0.6673, -0.006671), (-0.781, 0.5957, -0.006671), (-0.8562, 0.4943, -0.006671), (-0.9064, 0.3785, -0.006671), (-0.9241, 0.2659, -0.006671), (0.1254, 0.9742, -0.006671), (0.2318, 0.9332, -0.006671), (-0.2318, -0.9332, -0.006671), (0.2172, 0.8746, 0.1719), (0.2232, 0.8988, 0.1964), (0.2177, 0.8764, 0.1814), (0.219, 0.8817, 0.1894), (0.2209, 0.8895, 0.1947), (-0.2232, 0.8988, 0.1964), (-0.2172, 0.8746, 0.1719), (-0.2209, 0.8895, 0.1947), (-0.219, 0.8817, 0.1894), (-0.2177, 0.8764, 0.1814), (0.1176, 0.913, 0.1719), (0.1208, 0.9383, 0.1964), (0.1178, 0.915, 0.1814), (0.1185, 0.9204, 0.1894), (0.1196, 0.9286, 0.1947), (-3.553e-15, 0.9265, 0.1719), (1.806e-09, 0.9521, 0.1964), (1.455e-10, 0.9285, 0.1814), (5.239e-10, 0.934, 0.1894), (1.106e-09, 0.9423, 0.1947), (-0.1176, 0.913, 0.1719), (-0.1208, 0.9383, 0.1964), (-0.1178, 0.915, 0.1814), (-0.1185, 0.9204, 0.1894), (-0.1196, 0.9286, 0.1947), (0.866, 0.2492, 0.1719), (0.89, 0.2561, 0.1964), (0.8679, 0.2497, 0.1814), (0.8731, 0.2512, 0.1894), (0.8808, 0.2534, 0.1947), (0.6668, 0.6427, 0.1964), (0.6488, 0.6254, 0.1719), (0.6599, 0.6361, 0.1947), (0.6541, 0.6305, 0.1894), (0.6502, 0.6267, 0.1814), (0.873, 0.3645, 0.1964), (0.8495, 0.3547, 0.1719), (0.864, 0.3608, 0.1947), (0.8564, 0.3576, 0.1894), (0.8513, 0.3555, 0.1814), (0.8246, 0.4761, 0.1964), (0.8024, 0.4633, 0.1719), (0.8161, 0.4712, 0.1947), (0.8089, 0.467, 0.1894), (0.8041, 0.4642, 0.1814), (0.7522, 0.5738, 0.1964), (0.7319, 0.5583, 0.1719), (0.7444, 0.5679, 0.1947), (0.7379, 0.5629, 0.1894), (0.7335, 0.5595, 0.1814), (0.6488, -0.6254, 0.1719), (0.6668, -0.6427, 0.1964), (0.6502, -0.6267, 0.1814), (0.6541, -0.6305, 0.1894), (0.6599, -0.6361, 0.1947), (0.89, -0.2561, 0.1964), (0.866, -0.2492, 0.1719), (0.8808, -0.2534, 0.1947), (0.8731, -0.2512, 0.1894), (0.8679, -0.2497, 0.1814), (0.7522, -0.5738, 0.1964), (0.7319, -0.5583, 0.1719), (0.7444, -0.5679, 0.1947), (0.7379, -0.5629, 0.1894), (0.7335, -0.5595, 0.1814), (0.8246, -0.4761, 0.1964), (0.8024, -0.4633, 0.1719), (0.8161, -0.4712, 0.1947), (0.8089, -0.467, 0.1894), (0.8041, -0.4642, 0.1814), (0.873, -0.3645, 0.1964), (0.8495, -0.3547, 0.1719), (0.864, -0.3608, 0.1947), (0.8564, -0.3576, 0.1894), (0.8513, -0.3555, 0.1814), (-0.2172, -0.8746, 0.1719), (-0.2232, -0.8988, 0.1964), (-0.2177, -0.8764, 0.1814), (-0.219, -0.8817, 0.1894), (-0.2209, -0.8895, 0.1947), (0.2232, -0.8988, 0.1964), (0.2172, -0.8746, 0.1719), (0.2209, -0.8895, 0.1947), (0.219, -0.8817, 0.1894), (0.2177, -0.8764, 0.1814), (-0.1208, -0.9383, 0.1964), (-0.1176, -0.913, 0.1719), (-0.1196, -0.9286, 0.1947), (-0.1185, -0.9204, 0.1894), (-0.1178, -0.915, 0.1814), (1.806e-09, -0.9521, 0.1964), (-3.553e-15, -0.9265, 0.1719), (1.106e-09, -0.9423, 0.1947), (5.239e-10, -0.934, 0.1894), (1.455e-10, -0.9285, 0.1814), (0.1208, -0.9383, 0.1964), (0.1176, -0.913, 0.1719), (0.1196, -0.9286, 0.1947), (0.1185, -0.9204, 0.1894), (0.1178, -0.915, 0.1814), (-0.866, -0.2492, 0.1719), (-0.89, -0.2561, 0.1964), (-0.8679, -0.2497, 0.1814), (-0.8731, -0.2512, 0.1894), (-0.8808, -0.2534, 0.1947), (-0.6668, -0.6427, 0.1964), (-0.6488, -0.6254, 0.1719), (-0.6599, -0.6361, 0.1947), (-0.6541, -0.6305, 0.1894), (-0.6502, -0.6267, 0.1814), (-0.873, -0.3645, 0.1964), (-0.8495, -0.3547, 0.1719), (-0.864, -0.3608, 0.1947), (-0.8564, -0.3576, 0.1894), (-0.8513, -0.3555, 0.1814), (-0.8246, -0.4761, 0.1964), (-0.8024, -0.4633, 0.1719), (-0.8161, -0.4712, 0.1947), (-0.8089, -0.467, 0.1894), (-0.8041, -0.4642, 0.1814), (-0.7522, -0.5738, 0.1964), (-0.7319, -0.5583, 0.1719), (-0.7444, -0.5679, 0.1947), (-0.7379, -0.5629, 0.1894), (-0.7335, -0.5595, 0.1814), (-0.6488, 0.6254, 0.1719), (-0.6668, 0.6427, 0.1964), (-0.6502, 0.6267, 0.1814), (-0.6541, 0.6305, 0.1894), (-0.6599, 0.6361, 0.1947), (-0.89, 0.2561, 0.1964), (-0.866, 0.2492, 0.1719), (-0.8808, 0.2534, 0.1947), (-0.8731, 0.2512, 0.1894), (-0.8679, 0.2497, 0.1814), (-0.7522, 0.5738, 0.1964), (-0.7319, 0.5583, 0.1719), (-0.7444, 0.5679, 0.1947), (-0.7379, 0.5629, 0.1894), (-0.7335, 0.5595, 0.1814), (-0.8246, 0.4761, 0.1964), (-0.8024, 0.4633, 0.1719), (-0.8161, 0.4712, 0.1947), (-0.8089, 0.467, 0.1894), (-0.8041, 0.4642, 0.1814), (-0.873, 0.3645, 0.1964), (-0.8495, 0.3547, 0.1719), (-0.864, 0.3608, 0.1947), (-0.8564, 0.3576, 0.1894), (-0.8513, 0.3555, 0.1814), (-0.2318, 0.9332, 0.1709), (-0.2258, 0.909, 0.1962), (-0.2313, 0.9314, 0.1804), (-0.23, 0.9261, 0.1886), (-0.2281, 0.9182, 0.1941), (-0.1222, 0.949, 0.1962), (-0.1254, 0.9742, 0.1709), (-0.1234, 0.9586, 0.1941), (-0.1245, 0.9668, 0.1886), (-0.1252, 0.9723, 0.1804), (2.573e-09, 0.963, 0.1962), (4.379e-09, 0.9886, 0.1709), (3.26e-09, 0.9728, 0.1941), (3.842e-09, 0.9811, 0.1886), (4.22e-09, 0.9867, 0.1804), (0.1222, 0.949, 0.1962), (0.1254, 0.9742, 0.1709), (0.1234, 0.9586, 0.1941), (0.1245, 0.9668, 0.1886), (0.1252, 0.9723, 0.1804), (0.2258, 0.909, 0.1962), (0.2318, 0.9332, 0.1709), (0.2281, 0.9182, 0.1941), (0.23, 0.9261, 0.1886), (0.2313, 0.9314, 0.1804), (0.9064, 0.3785, 0.1709), (0.8829, 0.3687, 0.1962), (0.9046, 0.3777, 0.1804), (0.8995, 0.3756, 0.1886), (0.8919, 0.3724, 0.1941), (0.9001, 0.259, 0.1962), (0.9241, 0.2659, 0.1709), (0.9093, 0.2616, 0.1941), (0.917, 0.2639, 0.1886), (0.9222, 0.2654, 0.1804), (0.8562, 0.4943, 0.1709), (0.834, 0.4815, 0.1962), (0.8545, 0.4933, 0.1804), (0.8497, 0.4906, 0.1886), (0.8425, 0.4864, 0.1941), (0.781, 0.5957, 0.1709), (0.7607, 0.5803, 0.1962), (0.7794, 0.5946, 0.1804), (0.7751, 0.5912, 0.1886), (0.7685, 0.5862, 0.1941), (0.6923, 0.6673, 0.1709), (0.6743, 0.65, 0.1962), (0.6909, 0.666, 0.1804), (0.687, 0.6623, 0.1886), (0.6812, 0.6566, 0.1941), (0.781, -0.5957, 0.1709), (0.7607, -0.5803, 0.1962), (0.7794, -0.5946, 0.1804), (0.7751, -0.5912, 0.1886), (0.7685, -0.5862, 0.1941), (0.6743, -0.65, 0.1962), (0.6923, -0.6673, 0.1709), (0.6812, -0.6566, 0.1941), (0.687, -0.6623, 0.1886), (0.6909, -0.666, 0.1804), (0.8562, -0.4943, 0.1709), (0.834, -0.4815, 0.1962), (0.8545, -0.4933, 0.1804), (0.8497, -0.4906, 0.1886), (0.8425, -0.4864, 0.1941), (0.9064, -0.3785, 0.1709), (0.8829, -0.3687, 0.1962), (0.9046, -0.3777, 0.1804), (0.8995, -0.3756, 0.1886), (0.8919, -0.3724, 0.1941), (0.9241, -0.2659, 0.1709), (0.9001, -0.259, 0.1962), (0.9222, -0.2654, 0.1804), (0.917, -0.2639, 0.1886), (0.9093, -0.2616, 0.1941), (-0.1254, -0.9742, 0.1709), (-0.1222, -0.949, 0.1962), (-0.1252, -0.9723, 0.1804), (-0.1245, -0.9668, 0.1886), (-0.1234, -0.9586, 0.1941), (-0.2258, -0.909, 0.1962), (-0.2318, -0.9332, 0.1709), (-0.2281, -0.9182, 0.1941), (-0.23, -0.9261, 0.1886), (-0.2313, -0.9314, 0.1804), (4.379e-09, -0.9886, 0.1709), (2.573e-09, -0.963, 0.1962), (4.22e-09, -0.9867, 0.1804), (3.842e-09, -0.9811, 0.1886), (3.26e-09, -0.9728, 0.1941), (0.1254, -0.9742, 0.1709), (0.1222, -0.949, 0.1962), (0.1252, -0.9723, 0.1804), (0.1245, -0.9668, 0.1886), (0.1234, -0.9586, 0.1941), (0.2318, -0.9332, 0.1709), (0.2258, -0.909, 0.1962), (0.2313, -0.9314, 0.1804), (0.23, -0.9261, 0.1886), (0.2281, -0.9182, 0.1941), (-0.9064, -0.3785, 0.1709), (-0.8829, -0.3687, 0.1962), (-0.9046, -0.3777, 0.1804), (-0.8995, -0.3756, 0.1886), (-0.8919, -0.3724, 0.1941), (-0.9001, -0.259, 0.1962), (-0.9241, -0.2659, 0.1709), (-0.9093, -0.2616, 0.1941), (-0.917, -0.2639, 0.1886), (-0.9222, -0.2654, 0.1804), (-0.8562, -0.4943, 0.1709), (-0.834, -0.4815, 0.1962), (-0.8545, -0.4933, 0.1804), (-0.8497, -0.4906, 0.1886), (-0.8425, -0.4864, 0.1941), (-0.781, -0.5957, 0.1709), (-0.7607, -0.5803, 0.1962), (-0.7794, -0.5946, 0.1804), (-0.7751, -0.5912, 0.1886), (-0.7685, -0.5862, 0.1941), (-0.6923, -0.6673, 0.1709), (-0.6743, -0.65, 0.1962), (-0.6909, -0.666, 0.1804), (-0.687, -0.6623, 0.1886), (-0.6812, -0.6566, 0.1941), (-0.781, 0.5957, 0.1709), (-0.7607, 0.5803, 0.1962), (-0.7794, 0.5946, 0.1804), (-0.7751, 0.5912, 0.1886), (-0.7685, 0.5862, 0.1941), (-0.6743, 0.65, 0.1962), (-0.6923, 0.6673, 0.1709), (-0.6812, 0.6566, 0.1941), (-0.687, 0.6623, 0.1886), (-0.6909, 0.666, 0.1804), (-0.8562, 0.4943, 0.1709), (-0.834, 0.4815, 0.1962), (-0.8545, 0.4933, 0.1804), (-0.8497, 0.4906, 0.1886), (-0.8425, 0.4864, 0.1941), (-0.9064, 0.3785, 0.1709), (-0.8829, 0.3687, 0.1962), (-0.9046, 0.3777, 0.1804), (-0.8995, 0.3756, 0.1886), (-0.8919, 0.3724, 0.1941), (-0.9241, 0.2659, 0.1709), (-0.9001, 0.259, 0.1962), (-0.9222, 0.2654, 0.1804), (-0.917, 0.2639, 0.1886), (-0.9093, 0.2616, 0.1941)], [], [(51, 55, 6, 0), (21, 25, 36, 30), (66, 35, 46, 71), (41, 45, 56, 50), (11, 15, 26, 20), (15, 17, 18, 19, 16, 5, 7, 8, 9, 6, 55, 57, 58, 59, 56, 45, 47, 48, 49, 46, 35, 37, 38, 39, 36, 25, 27, 28, 29, 26), (62, 5, 16, 65), (0, 6, 9, 2), (2, 9, 8, 60, 3), (60, 8, 7, 61), (61, 7, 5, 62), (15, 11, 14, 17), (17, 14, 13, 63, 18), (35, 66, 67, 37), (25, 21, 24, 27), (27, 24, 23, 28), (28, 23, 22, 29), (29, 22, 20, 26), (38, 68, 33, 32, 39), (39, 32, 30, 36), (45, 41, 44, 47), (47, 44, 43, 69, 48), (55, 51, 54, 57), (57, 54, 53, 58), (58, 53, 52, 59), (59, 52, 50, 56), (0, 2, 3, 4, 1, 10, 12, 13, 14, 11, 20, 22, 23, 24, 21, 30, 32, 33, 34, 31, 40, 42, 43, 44, 41, 50, 52, 53, 54, 51), (19, 64, 65, 16), (18, 63, 64, 19), (37, 67, 68, 38), (48, 69, 70, 49), (49, 70, 71, 46), (68, 63, 13, 33), (60, 69, 43, 3), (266, 145, 291, 420), (191, 220, 386, 345), (220, 235, 381, 386), (241, 270, 436, 395), (166, 195, 361, 320), (72, 73, 160, 146), (145, 161, 295, 291), (175, 166, 320, 316), (161, 156, 300, 295), (141, 170, 336, 310), (75, 78, 196, 165), (180, 175, 316, 326), (216, 245, 411, 370), (79, 83, 221, 190), (205, 200, 341, 351), (210, 205, 351, 356), (201, 206, 81, 82), (235, 230, 376, 381), (226, 231, 102, 101), (86, 89, 271, 240), (255, 250, 391, 401), (270, 285, 431, 436), (280, 275, 416, 426), (285, 280, 426, 431), (276, 281, 92, 93), (176, 181, 97, 76, 77), (185, 180, 326, 331), (230, 225, 366, 376), (260, 255, 401, 406), (251, 256, 103, 87, 88), (106, 296, 301, 109, 108), (350, 122, 123, 355), (375, 113, 112, 126, 380), (400, 111, 130, 405), (325, 117, 118, 330), (321, 114, 115, 315), (132, 421, 290, 107), (109, 301, 306, 137), (137, 306, 311, 138), (138, 311, 335, 119), (315, 115, 116, 117, 325), (114, 321, 360, 124), (365, 125, 113, 375), (340, 121, 122, 350), (120, 346, 385, 127), (355, 123, 124, 360), (371, 139, 125, 365), (380, 126, 127, 385), (396, 128, 129, 390), (390, 129, 110, 111, 400), (128, 396, 435, 136), (415, 133, 134, 425), (425, 134, 135, 430), (430, 135, 136, 435), (346, 120, 121, 340), (330, 118, 119, 335), (139, 371, 410, 131), (405, 130, 131, 410), (421, 132, 133, 415), (236, 221, 83, 84), (77, 76, 116, 115), (72, 90, 132, 107), (84, 83, 127, 126), (78, 75, 114, 124), (200, 191, 345, 341), (83, 79, 120, 127), (240, 251, 88, 86), (89, 86, 128, 136), (186, 171, 99, 98), (96, 99, 171, 140), (86, 88, 129, 128), (156, 151, 305, 300), (190, 201, 82, 79), (170, 185, 331, 336), (256, 261, 104, 103), (245, 260, 406, 411), (88, 87, 110, 129), (79, 82, 121, 120), (100, 105, 246, 215), (195, 210, 356, 361), (275, 266, 420, 416), (206, 211, 80, 81), (73, 72, 107, 106), (82, 81, 122, 121), (261, 246, 105, 104), (90, 72, 146, 265), (225, 216, 370, 366), (76, 97, 117, 116), (265, 276, 93, 90), (81, 80, 123, 122), (74, 73, 106, 108), (73, 74, 94, 155, 160), (98, 99, 119, 118), (90, 93, 133, 132), (211, 196, 78, 80), (94, 74, 108, 109), (97, 98, 118, 117), (80, 78, 124, 123), (94, 95, 150, 155), (96, 95, 137, 138), (281, 286, 91, 92), (87, 103, 111, 110), (95, 94, 109, 137), (93, 92, 134, 133), (215, 226, 101, 100), (95, 96, 140, 150), (99, 96, 138, 119), (102, 85, 112, 113), (104, 105, 131, 130), (107, 290, 296, 106), (231, 236, 84, 85, 102), (165, 176, 77, 75), (103, 104, 130, 111), (92, 91, 135, 134), (101, 102, 113, 125), (250, 241, 395, 391), (75, 77, 115, 114), (100, 101, 125, 139), (286, 271, 89, 91), (85, 84, 126, 112), (105, 100, 139, 131), (91, 89, 136, 135), (181, 186, 98, 97), (146, 160, 162, 149), (149, 162, 163, 148), (148, 163, 164, 147), (147, 164, 161, 145), (160, 155, 157, 162), (162, 157, 158, 163), (163, 158, 159, 164), (164, 159, 156, 161), (155, 150, 152, 157), (157, 152, 153, 158), (158, 153, 154, 159), (159, 154, 151, 156), (150, 140, 142, 152), (152, 142, 143, 153), (153, 143, 144, 154), (154, 144, 141, 151), (176, 165, 167, 179), (179, 167, 168, 178), (178, 168, 169, 177), (177, 169, 166, 175), (181, 176, 179, 184), (184, 179, 178, 183), (183, 178, 177, 182), (182, 177, 175, 180), (186, 181, 184, 189), (189, 184, 183, 188), (188, 183, 182, 187), (187, 182, 180, 185), (171, 186, 189, 174), (174, 189, 188, 173), (173, 188, 187, 172), (172, 187, 185, 170), (201, 190, 192, 204), (204, 192, 193, 203), (203, 193, 194, 202), (202, 194, 191, 200), (206, 201, 204, 209), (209, 204, 203, 208), (208, 203, 202, 207), (207, 202, 200, 205), (211, 206, 209, 214), (214, 209, 208, 213), (213, 208, 207, 212), (212, 207, 205, 210), (196, 211, 214, 199), (199, 214, 213, 198), (198, 213, 212, 197), (197, 212, 210, 195), (226, 215, 217, 229), (229, 217, 218, 228), (228, 218, 219, 227), (227, 219, 216, 225), (231, 226, 229, 234), (234, 229, 228, 233), (233, 228, 227, 232), (232, 227, 225, 230), (236, 231, 234, 239), (239, 234, 233, 238), (238, 233, 232, 237), (237, 232, 230, 235), (221, 236, 239, 224), (224, 239, 238, 223), (223, 238, 237, 222), (222, 237, 235, 220), (251, 240, 242, 254), (254, 242, 243, 253), (253, 243, 244, 252), (252, 244, 241, 250), (256, 251, 254, 259), (259, 254, 253, 258), (258, 253, 252, 257), (257, 252, 250, 255), (261, 256, 259, 264), (264, 259, 258, 263), (263, 258, 257, 262), (262, 257, 255, 260), (246, 261, 264, 249), (249, 264, 263, 248), (248, 263, 262, 247), (247, 262, 260, 245), (276, 265, 267, 279), (279, 267, 268, 278), (278, 268, 269, 277), (277, 269, 266, 275), (281, 276, 279, 284), (284, 279, 278, 283), (283, 278, 277, 282), (282, 277, 275, 280), (286, 281, 284, 289), (289, 284, 283, 288), (288, 283, 282, 287), (287, 282, 280, 285), (271, 286, 289, 274), (274, 289, 288, 273), (273, 288, 287, 272), (272, 287, 285, 270), (140, 171, 174, 142), (142, 174, 173, 143), (143, 173, 172, 144), (144, 172, 170, 141), (265, 146, 149, 267), (267, 149, 148, 268), (268, 148, 147, 269), (269, 147, 145, 266), (195, 166, 169, 197), (197, 169, 168, 198), (198, 168, 167, 199), (199, 167, 165, 196), (270, 241, 244, 272), (272, 244, 243, 273), (273, 243, 242, 274), (274, 242, 240, 271), (245, 216, 219, 247), (247, 219, 218, 248), (248, 218, 217, 249), (249, 217, 215, 246), (220, 191, 194, 222), (222, 194, 193, 223), (223, 193, 192, 224), (224, 192, 190, 221), (291, 295, 297, 294), (294, 297, 298, 293), (293, 298, 299, 292), (292, 299, 296, 290), (295, 300, 302, 297), (297, 302, 303, 298), (298, 303, 304, 299), (299, 304, 301, 296), (300, 305, 307, 302), (302, 307, 308, 303), (303, 308, 309, 304), (304, 309, 306, 301), (305, 310, 312, 307), (307, 312, 313, 308), (308, 313, 314, 309), (309, 314, 311, 306), (316, 320, 322, 319), (319, 322, 323, 318), (318, 323, 324, 317), (317, 324, 321, 315), (326, 316, 319, 329), (329, 319, 318, 328), (328, 318, 317, 327), (327, 317, 315, 325), (331, 326, 329, 334), (334, 329, 328, 333), (333, 328, 327, 332), (332, 327, 325, 330), (336, 331, 334, 339), (339, 334, 333, 338), (338, 333, 332, 337), (337, 332, 330, 335), (341, 345, 347, 344), (344, 347, 348, 343), (343, 348, 349, 342), (342, 349, 346, 340), (351, 341, 344, 354), (354, 344, 343, 353), (353, 343, 342, 352), (352, 342, 340, 350), (356, 351, 354, 359), (359, 354, 353, 358), (358, 353, 352, 357), (357, 352, 350, 355), (361, 356, 359, 364), (364, 359, 358, 363), (363, 358, 357, 362), (362, 357, 355, 360), (366, 370, 372, 369), (369, 372, 373, 368), (368, 373, 374, 367), (367, 374, 371, 365), (376, 366, 369, 379), (379, 369, 368, 378), (378, 368, 367, 377), (377, 367, 365, 375), (381, 376, 379, 384), (384, 379, 378, 383), (383, 378, 377, 382), (382, 377, 375, 380), (386, 381, 384, 389), (389, 384, 383, 388), (388, 383, 382, 387), (387, 382, 380, 385), (391, 395, 397, 394), (394, 397, 398, 393), (393, 398, 399, 392), (392, 399, 396, 390), (401, 391, 394, 404), (404, 394, 393, 403), (403, 393, 392, 402), (402, 392, 390, 400), (406, 401, 404, 409), (409, 404, 403, 408), (408, 403, 402, 407), (407, 402, 400, 405), (411, 406, 409, 414), (414, 409, 408, 413), (413, 408, 407, 412), (412, 407, 405, 410), (416, 420, 422, 419), (419, 422, 423, 418), (418, 423, 424, 417), (417, 424, 421, 415), (426, 416, 419, 429), (429, 419, 418, 428), (428, 418, 417, 427), (427, 417, 415, 425), (431, 426, 429, 434), (434, 429, 428, 433), (433, 428, 427, 432), (432, 427, 425, 430), (436, 431, 434, 439), (439, 434, 433, 438), (438, 433, 432, 437), (437, 432, 430, 435), (310, 336, 339, 312), (312, 339, 338, 313), (313, 338, 337, 314), (314, 337, 335, 311), (420, 291, 294, 422), (422, 294, 293, 423), (423, 293, 292, 424), (424, 292, 290, 421), (360, 321, 324, 362), (362, 324, 323, 363), (363, 323, 322, 364), (364, 322, 320, 361), (435, 396, 399, 437), (437, 399, 398, 438), (438, 398, 397, 439), (439, 397, 395, 436), (410, 371, 374, 412), (412, 374, 373, 413), (413, 373, 372, 414), (414, 372, 370, 411), (385, 346, 349, 387), (387, 349, 348, 388), (388, 348, 347, 389), (389, 347, 345, 386), (151, 141, 310, 305), (64, 63, 68, 67, 66, 71, 70, 69, 60, 61, 62, 65)])
me_cylinder_004.polygons.foreach_set('use_smooth', [True] * 399)
_uv = me_cylinder_004.uv_layers.new(name='UVMap')
_uv.uv.foreach_set('vector', [0.1249, 0.5, 0.1249, 1.0, 0.0418, 1.0, 0.0418, 0.5, 0.6249, 0.5, 0.6249, 1.0, 0.5418, 1.0, 0.5418, 0.5, 0.4582, 0.7506, 0.4582, 1.0, 0.3751, 1.0, 0.3751, 0.7506, 0.2915, 0.5, 0.2915, 1.0, 0.2085, 1.0, 0.2085, 0.5, 0.7915, 0.5, 0.7915, 1.0, 0.7085, 1.0, 0.7085, 0.5, 0.4578, 0.3098, 0.4539, 0.3351, 0.4426, 0.3612, 0.4257, 0.384, 0.4057, 0.4001, 0.3021, 0.4599, 0.2782, 0.4691, 0.25, 0.4724, 0.2218, 0.4691, 0.1979, 0.4599, 0.09429, 0.4001, 0.07434, 0.384, 0.05742, 0.3612, 0.04612, 0.3351, 0.04215, 0.3098, 0.04215, 0.1902, 0.04612, 0.1649, 0.05742, 0.1388, 0.07434, 0.116, 0.09429, 0.0999, 0.1979, 0.0401, 0.2218, 0.03087, 0.25, 0.02763, 0.2782, 0.03087, 0.3021, 0.0401, 0.4057, 0.0999, 0.4257, 0.116, 0.4426, 0.1388, 0.4539, 0.1649, 0.4578, 0.1902, 0.9582, 0.75, 0.9582, 1.0, 0.8751, 1.0, 0.8751, 0.75, 0.0418, 0.5, 0.0418, 1.0, 0.02422, 1.0, 0.02422, 0.5, 0.02422, 0.5, 0.02422, 1.0, -8.941e-08, 1.0, -8.941e-08, 0.75, -8.941e-08, 0.5, 1.0, 0.75, 1.0, 1.0, 0.9758, 1.0, 0.9758, 0.75, 0.9758, 0.75, 0.9758, 1.0, 0.9582, 1.0, 0.9582, 0.75, 0.7915, 1.0, 0.7915, 0.5, 0.8091, 0.5, 0.8091, 1.0, 0.8091, 1.0, 0.8091, 0.5, 0.8333, 0.5, 0.8333, 0.75, 0.8333, 1.0, 0.4582, 1.0, 0.4582, 0.7506, 0.4758, 0.7506, 0.4758, 1.0, 0.6249, 1.0, 0.6249, 0.5, 0.6425, 0.5, 0.6425, 1.0, 0.6425, 1.0, 0.6425, 0.5, 0.6667, 0.5, 0.6667, 1.0, 0.6667, 1.0, 0.6667, 0.5, 0.6909, 0.5, 0.6909, 1.0, 0.6909, 1.0, 0.6909, 0.5, 0.7085, 0.5, 0.7085, 1.0, 0.5, 1.0, 0.5, 0.7506, 0.5, 0.5, 0.5242, 0.5, 0.5242, 1.0, 0.5242, 1.0, 0.5242, 0.5, 0.5418, 0.5, 0.5418, 1.0, 0.2915, 1.0, 0.2915, 0.5, 0.3091, 0.5, 0.3091, 1.0, 0.3091, 1.0, 0.3091, 0.5, 0.3333, 0.5, 0.3333, 0.7506, 0.3333, 1.0, 0.1249, 1.0, 0.1249, 0.5, 0.1425, 0.5, 0.1425, 1.0, 0.1425, 1.0, 0.1425, 0.5, 0.1667, 0.5, 0.1667, 1.0, 0.1667, 1.0, 0.1667, 0.5, 0.1909, 0.5, 0.1909, 1.0, 0.1909, 1.0, 0.1909, 0.5, 0.2085, 0.5, 0.2085, 1.0, 0.6979, 0.4599, 0.7218, 0.4691, 0.75, 0.4724, 0.7782, 0.4691, 0.8021, 0.4599, 0.9057, 0.4001, 0.9257, 0.384, 0.9426, 0.3612, 0.9539, 0.3351, 0.9578, 0.3098, 0.9578, 0.1902, 0.9539, 0.1649, 0.9426, 0.1388, 0.9257, 0.116, 0.9057, 0.0999, 0.8021, 0.0401, 0.7782, 0.03087, 0.75, 0.02763, 0.7218, 0.03087, 0.6979, 0.0401, 0.5943, 0.0999, 0.5743, 0.116, 0.5574, 0.1388, 0.5461, 0.1649, 0.5422, 0.1902, 0.5422, 0.3098, 0.5461, 0.3351, 0.5574, 0.3612, 0.5743, 0.384, 0.5943, 0.4001, 0.8575, 1.0, 0.8575, 0.75, 0.8751, 0.75, 0.8751, 1.0, 0.8333, 1.0, 0.8333, 0.75, 0.8575, 0.75, 0.8575, 1.0, 0.4758, 1.0, 0.4758, 0.7506, 0.5, 0.7506, 0.5, 1.0, 0.3333, 1.0, 0.3333, 0.7506, 0.3575, 0.7506, 0.3575, 1.0, 0.3575, 1.0, 0.3575, 0.7506, 0.3751, 0.7506, 0.3751, 1.0, 0.5, 0.7506, 0.8333, 0.75, 0.8333, 0.5, 0.5, 0.5, -8.941e-08, 0.75, 0.3333, 0.7506, 0.3333, 0.5, -8.941e-08, 0.5, 0.1249, 1.0, 0.0418, 1.0, 0.0418, 1.0, 0.1249, 1.0, 0.6249, 1.0, 0.5418, 1.0, 0.5418, 1.0, 0.6249, 1.0, 0.5418, 1.0, 0.5242, 1.0, 0.5242, 1.0, 0.5418, 1.0, 0.2915, 1.0, 0.2085, 1.0, 0.2085, 1.0, 0.2915, 1.0, 0.7915, 1.0, 0.7085, 1.0, 0.7085, 1.0, 0.7915, 1.0, 0.0418, 0.5, 0.02422, 0.5, 0.02422, 0.9391, 0.0418, 0.9391, 0.0418, 1.0, 0.02422, 1.0, 0.02422, 1.0, 0.0418, 1.0, 0.8091, 1.0, 0.7915, 1.0, 0.7915, 1.0, 0.8091, 1.0, 0.02422, 1.0, -8.941e-08, 1.0, -8.941e-08, 1.0, 0.02422, 1.0, 0.9582, 1.0, 0.8751, 1.0, 0.8751, 1.0, 0.9582, 1.0, 0.7915, 0.5, 0.7085, 0.5, 0.7085, 0.9391, 0.7915, 0.9391, 0.8333, 1.0, 0.8091, 1.0, 0.8091, 1.0, 0.8333, 1.0, 0.4582, 1.0, 0.3751, 1.0, 0.3751, 1.0, 0.4582, 1.0, 0.6249, 0.5, 0.5418, 0.5, 0.5418, 0.9391, 0.6249, 0.9391, 0.6667, 1.0, 0.6425, 1.0, 0.6425, 1.0, 0.6667, 1.0, 0.6909, 1.0, 0.6667, 1.0, 0.6667, 1.0, 0.6909, 1.0, 0.6425, 0.9391, 0.6667, 0.9391, 0.6667, 0.5, 0.6425, 0.5, 0.5242, 1.0, 0.5, 1.0, 0.5, 1.0, 0.5242, 1.0, 0.4758, 0.9696, 0.5, 0.9696, 0.5, 0.7506, 0.4758, 0.7506, 0.2915, 0.5, 0.2085, 0.5, 0.2085, 0.9391, 0.2915, 0.9391, 0.3333, 1.0, 0.3091, 1.0, 0.3091, 1.0, 0.3333, 1.0, 0.2085, 1.0, 0.1909, 1.0, 0.1909, 1.0, 0.2085, 1.0, 0.1667, 1.0, 0.1425, 1.0, 0.1425, 1.0, 0.1667, 1.0, 0.1909, 1.0, 0.1667, 1.0, 0.1667, 1.0, 0.1909, 1.0, 0.1425, 0.9391, 0.1667, 0.9391, 0.1667, 0.5, 0.1425, 0.5, 0.8091, 0.9391, 0.8333, 0.9696, 0.8333, 0.75, 0.8333, 0.75, 0.8091, 0.5, 0.8575, 1.0, 0.8333, 1.0, 0.8333, 1.0, 0.8575, 1.0, 0.5, 1.0, 0.4758, 1.0, 0.4758, 1.0, 0.5, 1.0, 0.3575, 1.0, 0.3333, 1.0, 0.3333, 1.0, 0.3575, 1.0, 0.3091, 0.9391, 0.3333, 0.9696, 0.3333, 0.7506, 0.3333, 0.7506, 0.3091, 0.5, 0.02422, 0.5, 0.02422, 0.9385, -8.941e-08, 0.9692, -8.941e-08, 0.5, -8.941e-08, 0.5, 0.6667, 0.9385, 0.6667, 0.5, 0.6909, 0.5, 0.6909, 0.9385, 0.5, 0.9693, 0.5, 0.7506, 0.5, 0.7506, 0.5242, 0.5, 0.5242, 0.9385, 0.3333, 0.9693, 0.3333, 0.7506, 0.3575, 0.7506, 0.3575, 0.9693, 0.8333, 0.9692, 0.8333, 0.75, 0.8575, 0.75, 0.8575, 0.9692, 0.7915, 0.9385, 0.7915, 0.5, 0.8091, 0.5, 0.8091, 0.9385, 0.1249, 0.5, 0.1249, 0.9385, 0.0418, 0.9385, 0.0418, 0.5, 1.0, 0.75, 1.0, 0.9692, 0.9758, 0.9692, 0.9758, 0.75, 0.9758, 0.75, 0.9758, 0.9692, 0.9582, 0.9692, 0.9582, 0.75, 0.9582, 0.75, 0.9582, 0.9692, 0.8751, 0.9692, 0.8751, 0.75, 0.8091, 0.9385, 0.8091, 0.5, 0.8333, 0.5, 0.8333, 0.5, 0.8333, 0.9692, 0.7915, 0.5, 0.7915, 0.9385, 0.7085, 0.9385, 0.7085, 0.5, 0.4758, 0.9693, 0.4758, 0.7506, 0.5, 0.7506, 0.5, 0.9693, 0.6425, 0.9385, 0.6425, 0.5, 0.6667, 0.5, 0.6667, 0.9385, 0.6249, 0.5, 0.6249, 0.9385, 0.5418, 0.9385, 0.5418, 0.5, 0.6909, 0.9385, 0.6909, 0.5, 0.7085, 0.5, 0.7085, 0.9385, 0.4582, 0.9693, 0.4582, 0.7506, 0.4758, 0.7506, 0.4758, 0.9693, 0.5242, 0.9385, 0.5242, 0.5, 0.5418, 0.5, 0.5418, 0.9385, 0.2915, 0.9385, 0.2915, 0.5, 0.3091, 0.5, 0.3091, 0.9385, 0.3091, 0.9385, 0.3091, 0.5, 0.3333, 0.5, 0.3333, 0.5, 0.3333, 0.9693, 0.2915, 0.5, 0.2915, 0.9385, 0.2085, 0.9385, 0.2085, 0.5, 0.1425, 0.9385, 0.1425, 0.5, 0.1667, 0.5, 0.1667, 0.9385, 0.1667, 0.9385, 0.1667, 0.5, 0.1909, 0.5, 0.1909, 0.9385, 0.1909, 0.9385, 0.1909, 0.5, 0.2085, 0.5, 0.2085, 0.9385, 0.6249, 0.9385, 0.6249, 0.5, 0.6425, 0.5, 0.6425, 0.9385, 0.8575, 0.9692, 0.8575, 0.75, 0.8751, 0.75, 0.8751, 0.9692, 0.4582, 0.7506, 0.4582, 0.9693, 0.3751, 0.9693, 0.3751, 0.7506, 0.3575, 0.9693, 0.3575, 0.7506, 0.3751, 0.7506, 0.3751, 0.9693, 0.1249, 0.9385, 0.1249, 0.5, 0.1425, 0.5, 0.1425, 0.9385, 0.5242, 0.9391, 0.5418, 0.9391, 0.5418, 0.5, 0.5242, 0.5, 0.8091, 0.5, 0.8333, 0.5, 0.8333, 0.5, 0.8091, 0.5, 0.0418, 0.5, 0.1249, 0.5, 0.1249, 0.5, 0.0418, 0.5, 0.5242, 0.5, 0.5418, 0.5, 0.5418, 0.5, 0.5242, 0.5, 0.7085, 0.5, 0.7915, 0.5, 0.7915, 0.5, 0.7085, 0.5, 0.6425, 1.0, 0.6249, 1.0, 0.6249, 1.0, 0.6425, 1.0, 0.5418, 0.5, 0.6249, 0.5, 0.6249, 0.5, 0.5418, 0.5, 0.2915, 0.9391, 0.3091, 0.9391, 0.3091, 0.5, 0.2915, 0.5, 0.2085, 0.5, 0.2915, 0.5, 0.2915, 0.5, 0.2085, 0.5, 0.8575, 0.9696, 0.8751, 0.9696, 0.8751, 0.75, 0.8575, 0.75, 0.9582, 0.75, 0.8751, 0.75, 0.8751, 0.9696, 0.9582, 0.9696, 0.2915, 0.5, 0.3091, 0.5, 0.3091, 0.5, 0.2915, 0.5, 1.0, 1.0, 0.9758, 1.0, 0.9758, 1.0, 1.0, 1.0, 0.6249, 0.9391, 0.6425, 0.9391, 0.6425, 0.5, 0.6249, 0.5, 0.8751, 1.0, 0.8575, 1.0, 0.8575, 1.0, 0.8751, 1.0, 0.3333, 0.9696, 0.3575, 0.9696, 0.3575, 0.7506, 0.3333, 0.7506, 0.3751, 1.0, 0.3575, 1.0, 0.3575, 1.0, 0.3751, 1.0, 0.3091, 0.5, 0.3333, 0.5, 0.3333, 0.5, 0.3091, 0.5, 0.6249, 0.5, 0.6425, 0.5, 0.6425, 0.5, 0.6249, 0.5, 0.4582, 0.7506, 0.3751, 0.7506, 0.3751, 0.9696, 0.4582, 0.9696, 0.7085, 1.0, 0.6909, 1.0, 0.6909, 1.0, 0.7085, 1.0, 0.1425, 1.0, 0.1249, 1.0, 0.1249, 1.0, 0.1425, 1.0, 0.6667, 0.9391, 0.6909, 0.9391, 0.6909, 0.5, 0.6667, 0.5, 0.02422, 0.5, 0.0418, 0.5, 0.0418, 0.5, 0.02422, 0.5, 0.6425, 0.5, 0.6667, 0.5, 0.6667, 0.5, 0.6425, 0.5, 0.3575, 0.9696, 0.3751, 0.9696, 0.3751, 0.7506, 0.3575, 0.7506, 0.1249, 0.5, 0.0418, 0.5, 0.0418, 0.9391, 0.1249, 0.9391, 0.4758, 1.0, 0.4582, 1.0, 0.4582, 1.0, 0.4758, 1.0, 0.8333, 0.5, 0.8333, 0.75, 0.8333, 0.75, 0.8333, 0.5, 0.1249, 0.9391, 0.1425, 0.9391, 0.1425, 0.5, 0.1249, 0.5, 0.6667, 0.5, 0.6909, 0.5, 0.6909, 0.5, 0.6667, 0.5, -8.941e-08, 0.5, 0.02422, 0.5, 0.02422, 0.5, -8.941e-08, 0.5, 0.02422, 0.5, -8.941e-08, 0.5, -8.941e-08, 0.5, -8.941e-08, 0.9696, 0.02422, 0.9391, 0.8575, 0.75, 0.8751, 0.75, 0.8751, 0.75, 0.8575, 0.75, 0.1249, 0.5, 0.1425, 0.5, 0.1425, 0.5, 0.1249, 0.5, 0.6909, 0.9391, 0.7085, 0.9391, 0.7085, 0.5, 0.6909, 0.5, -8.941e-08, 0.75, -8.941e-08, 0.5, -8.941e-08, 0.5, -8.941e-08, 0.75, 0.8333, 0.75, 0.8575, 0.75, 0.8575, 0.75, 0.8333, 0.75, 0.6909, 0.5, 0.7085, 0.5, 0.7085, 0.5, 0.6909, 0.5, 1.0, 0.75, 0.9758, 0.75, 0.9758, 0.9696, 1.0, 0.9696, 0.9582, 0.75, 0.9758, 0.75, 0.9758, 0.75, 0.9582, 0.75, 0.1667, 0.9391, 0.1909, 0.9391, 0.1909, 0.5, 0.1667, 0.5, 0.3333, 0.5, 0.3333, 0.7506, 0.3333, 0.7506, 0.3333, 0.5, 0.9758, 0.75, 1.0, 0.75, 1.0, 0.75, 0.9758, 0.75, 0.1425, 0.5, 0.1667, 0.5, 0.1667, 0.5, 0.1425, 0.5, 0.4582, 0.9696, 0.4758, 0.9696, 0.4758, 0.7506, 0.4582, 0.7506, 0.9758, 0.75, 0.9582, 0.75, 0.9582, 0.9696, 0.9758, 0.9696, 0.8751, 0.75, 0.9582, 0.75, 0.9582, 0.75, 0.8751, 0.75, 0.5, 0.7506, 0.5, 0.5, 0.5, 0.5, 0.5, 0.7506, 0.3575, 0.7506, 0.3751, 0.7506, 0.3751, 0.7506, 0.3575, 0.7506, 0.0418, 0.5, 0.0418, 0.9385, 0.02422, 0.9385, 0.02422, 0.5, 0.5, 0.9696, 0.5242, 0.9391, 0.5242, 0.5, 0.5, 0.7506, 0.5, 0.7506, 0.7915, 0.9391, 0.8091, 0.9391, 0.8091, 0.5, 0.7915, 0.5, 0.3333, 0.7506, 0.3575, 0.7506, 0.3575, 0.7506, 0.3333, 0.7506, 0.1667, 0.5, 0.1909, 0.5, 0.1909, 0.5, 0.1667, 0.5, 0.4758, 0.7506, 0.5, 0.7506, 0.5, 0.7506, 0.4758, 0.7506, 0.3091, 1.0, 0.2915, 1.0, 0.2915, 1.0, 0.3091, 1.0, 0.7915, 0.5, 0.8091, 0.5, 0.8091, 0.5, 0.7915, 0.5, 0.4582, 0.7506, 0.4758, 0.7506, 0.4758, 0.7506, 0.4582, 0.7506, 0.1909, 0.9391, 0.2085, 0.9391, 0.2085, 0.5, 0.1909, 0.5, 0.5, 0.5, 0.5242, 0.5, 0.5242, 0.5, 0.5, 0.5, 0.3751, 0.7506, 0.4582, 0.7506, 0.4582, 0.7506, 0.3751, 0.7506, 0.1909, 0.5, 0.2085, 0.5, 0.2085, 0.5, 0.1909, 0.5, 0.8333, 0.9696, 0.8575, 0.9696, 0.8575, 0.75, 0.8333, 0.75, 0.0418, 0.9391, 0.02422, 0.9391, 0.02418, 0.9623, 0.04174, 0.9623, 0.04174, 0.9623, 0.02418, 0.9623, 0.02422, 1.0, 0.04173, 1.0, 0.04173, 1.0, 0.02422, 1.0, 0.02422, 1.0, 0.0418, 1.0, 0.0418, 1.0, 0.02422, 1.0, 0.02422, 1.0, 0.0418, 1.0, 0.02422, 0.9391, -8.941e-08, 0.9696, -4.561e-05, 0.9813, 0.02418, 0.9623, 0.02418, 0.9623, -4.561e-05, 0.9813, -8.941e-08, 1.0, 0.02422, 1.0, 0.02422, 1.0, -8.941e-08, 1.0, 6.675e-07, 1.0, 0.02422, 1.0, 0.02422, 1.0, 6.675e-07, 1.0, -8.941e-08, 1.0, 0.02422, 1.0, 1.0, 0.9696, 0.9758, 0.9696, 0.9758, 0.9812, 1.0, 0.9812, 1.0, 0.9812, 0.9758, 0.9812, 0.9758, 1.0, 1.0, 1.0, 1.0, 1.0, 0.9758, 1.0, 0.9758, 1.0, 1.0, 1.0, 1.0, 1.0, 0.9758, 1.0, 0.9758, 1.0, 1.0, 1.0, 0.9758, 0.9696, 0.9582, 0.9696, 0.9583, 0.9812, 0.9758, 0.9812, 0.9758, 0.9812, 0.9583, 0.9812, 0.9583, 1.0, 0.9758, 1.0, 0.9758, 1.0, 0.9583, 1.0, 0.9582, 1.0, 0.9758, 1.0, 0.9758, 1.0, 0.9582, 1.0, 0.9582, 1.0, 0.9758, 1.0, 0.8091, 0.9391, 0.7915, 0.9391, 0.7916, 0.9623, 0.8092, 0.9623, 0.8092, 0.9623, 0.7916, 0.9623, 0.7916, 1.0, 0.8091, 1.0, 0.8091, 1.0, 0.7916, 1.0, 0.7915, 1.0, 0.8091, 1.0, 0.8091, 1.0, 0.7915, 1.0, 0.7915, 1.0, 0.8091, 1.0, 0.8333, 0.9696, 0.8091, 0.9391, 0.8092, 0.9623, 0.8333, 0.9812, 0.8333, 0.9812, 0.8092, 0.9623, 0.8091, 1.0, 0.8333, 1.0, 0.8333, 1.0, 0.8091, 1.0, 0.8091, 1.0, 0.8333, 1.0, 0.8333, 1.0, 0.8091, 1.0, 0.8091, 1.0, 0.8333, 1.0, 0.8575, 0.9696, 0.8333, 0.9696, 0.8333, 0.9812, 0.8575, 0.9812, 0.8575, 0.9812, 0.8333, 0.9812, 0.8333, 1.0, 0.8575, 1.0, 0.8575, 1.0, 0.8333, 1.0, 0.8333, 1.0, 0.8575, 1.0, 0.8575, 1.0, 0.8333, 1.0, 0.8333, 1.0, 0.8575, 1.0, 0.8751, 0.9696, 0.8575, 0.9696, 0.8575, 0.9812, 0.8751, 0.9812, 0.8751, 0.9812, 0.8575, 0.9812, 0.8575, 1.0, 0.8751, 1.0, 0.8751, 1.0, 0.8575, 1.0, 0.8575, 1.0, 0.8751, 1.0, 0.8751, 1.0, 0.8575, 1.0, 0.8575, 1.0, 0.8751, 1.0, 0.6425, 0.9391, 0.6249, 0.9391, 0.6249, 0.9623, 0.6425, 0.9623, 0.6425, 0.9623, 0.6249, 0.9623, 0.6249, 1.0, 0.6425, 1.0, 0.6425, 1.0, 0.6249, 1.0, 0.6249, 1.0, 0.6425, 1.0, 0.6425, 1.0, 0.6249, 1.0, 0.6249, 1.0, 0.6425, 1.0, 0.6667, 0.9391, 0.6425, 0.9391, 0.6425, 0.9623, 0.6667, 0.9623, 0.6667, 0.9623, 0.6425, 0.9623, 0.6425, 1.0, 0.6667, 1.0, 0.6667, 1.0, 0.6425, 1.0, 0.6425, 1.0, 0.6667, 1.0, 0.6667, 1.0, 0.6425, 1.0, 0.6425, 1.0, 0.6667, 1.0, 0.6909, 0.9391, 0.6667, 0.9391, 0.6667, 0.9623, 0.6908, 0.9623, 0.6908, 0.9623, 0.6667, 0.9623, 0.6667, 1.0, 0.6909, 1.0, 0.6909, 1.0, 0.6667, 1.0, 0.6667, 1.0, 0.6909, 1.0, 0.6909, 1.0, 0.6667, 1.0, 0.6667, 1.0, 0.6909, 1.0, 0.7085, 0.9391, 0.6909, 0.9391, 0.6908, 0.9623, 0.7084, 0.9623, 0.7084, 0.9623, 0.6908, 0.9623, 0.6909, 1.0, 0.7084, 1.0, 0.7084, 1.0, 0.6909, 1.0, 0.6909, 1.0, 0.7085, 1.0, 0.7085, 1.0, 0.6909, 1.0, 0.6909, 1.0, 0.7085, 1.0, 0.4758, 0.9696, 0.4582, 0.9696, 0.4583, 0.9812, 0.4758, 0.9812, 0.4758, 0.9812, 0.4583, 0.9812, 0.4583, 1.0, 0.4758, 1.0, 0.4758, 1.0, 0.4583, 1.0, 0.4582, 1.0, 0.4758, 1.0, 0.4758, 1.0, 0.4582, 1.0, 0.4582, 1.0, 0.4758, 1.0, 0.5, 0.9696, 0.4758, 0.9696, 0.4758, 0.9812, 0.5, 0.9813, 0.5, 0.9813, 0.4758, 0.9812, 0.4758, 1.0, 0.5, 1.0, 0.5, 1.0, 0.4758, 1.0, 0.4758, 1.0, 0.5, 1.0, 0.5, 1.0, 0.4758, 1.0, 0.4758, 1.0, 0.5, 1.0, 0.5242, 0.9391, 0.5, 0.9696, 0.5, 0.9813, 0.5242, 0.9623, 0.5242, 0.9623, 0.5, 0.9813, 0.5, 1.0, 0.5242, 1.0, 0.5242, 1.0, 0.5, 1.0, 0.5, 1.0, 0.5242, 1.0, 0.5242, 1.0, 0.5, 1.0, 0.5, 1.0, 0.5242, 1.0, 0.5418, 0.9391, 0.5242, 0.9391, 0.5242, 0.9623, 0.5417, 0.9623, 0.5417, 0.9623, 0.5242, 0.9623, 0.5242, 1.0, 0.5417, 1.0, 0.5417, 1.0, 0.5242, 1.0, 0.5242, 1.0, 0.5418, 1.0, 0.5418, 1.0, 0.5242, 1.0, 0.5242, 1.0, 0.5418, 1.0, 0.3091, 0.9391, 0.2915, 0.9391, 0.2916, 0.9623, 0.3092, 0.9623, 0.3092, 0.9623, 0.2916, 0.9623, 0.2916, 1.0, 0.3091, 1.0, 0.3091, 1.0, 0.2916, 1.0, 0.2915, 1.0, 0.3091, 1.0, 0.3091, 1.0, 0.2915, 1.0, 0.2915, 1.0, 0.3091, 1.0, 0.3333, 0.9696, 0.3091, 0.9391, 0.3092, 0.9623, 0.3333, 0.9813, 0.3333, 0.9813, 0.3092, 0.9623, 0.3091, 1.0, 0.3333, 1.0, 0.3333, 1.0, 0.3091, 1.0, 0.3091, 1.0, 0.3333, 1.0, 0.3333, 1.0, 0.3091, 1.0, 0.3091, 1.0, 0.3333, 1.0, 0.3575, 0.9696, 0.3333, 0.9696, 0.3333, 0.9813, 0.3575, 0.9812, 0.3575, 0.9812, 0.3333, 0.9813, 0.3333, 1.0, 0.3575, 1.0, 0.3575, 1.0, 0.3333, 1.0, 0.3333, 1.0, 0.3575, 1.0, 0.3575, 1.0, 0.3333, 1.0, 0.3333, 1.0, 0.3575, 1.0, 0.3751, 0.9696, 0.3575, 0.9696, 0.3575, 0.9812, 0.3751, 0.9812, 0.3751, 0.9812, 0.3575, 0.9812, 0.3575, 1.0, 0.3751, 1.0, 0.3751, 1.0, 0.3575, 1.0, 0.3575, 1.0, 0.3751, 1.0, 0.3751, 1.0, 0.3575, 1.0, 0.3575, 1.0, 0.3751, 1.0, 0.1425, 0.9391, 0.1249, 0.9391, 0.1249, 0.9623, 0.1425, 0.9623, 0.1425, 0.9623, 0.1249, 0.9623, 0.1249, 1.0, 0.1425, 1.0, 0.1425, 1.0, 0.1249, 1.0, 0.1249, 1.0, 0.1425, 1.0, 0.1425, 1.0, 0.1249, 1.0, 0.1249, 1.0, 0.1425, 1.0, 0.1667, 0.9391, 0.1425, 0.9391, 0.1425, 0.9623, 0.1667, 0.9623, 0.1667, 0.9623, 0.1425, 0.9623, 0.1425, 1.0, 0.1667, 1.0, 0.1667, 1.0, 0.1425, 1.0, 0.1425, 1.0, 0.1667, 1.0, 0.1667, 1.0, 0.1425, 1.0, 0.1425, 1.0, 0.1667, 1.0, 0.1909, 0.9391, 0.1667, 0.9391, 0.1667, 0.9623, 0.1908, 0.9623, 0.1908, 0.9623, 0.1667, 0.9623, 0.1667, 1.0, 0.1909, 1.0, 0.1909, 1.0, 0.1667, 1.0, 0.1667, 1.0, 0.1909, 1.0, 0.1909, 1.0, 0.1667, 1.0, 0.1667, 1.0, 0.1909, 1.0, 0.2085, 0.9391, 0.1909, 0.9391, 0.1908, 0.9623, 0.2084, 0.9623, 0.2084, 0.9623, 0.1908, 0.9623, 0.1909, 1.0, 0.2084, 1.0, 0.2084, 1.0, 0.1909, 1.0, 0.1909, 1.0, 0.2085, 1.0, 0.2085, 1.0, 0.1909, 1.0, 0.1909, 1.0, 0.2085, 1.0, 0.9582, 0.9696, 0.8751, 0.9696, 0.8751, 0.9812, 0.9583, 0.9812, 0.9583, 0.9812, 0.8751, 0.9812, 0.8751, 1.0, 0.9583, 1.0, 0.9583, 1.0, 0.8751, 1.0, 0.8751, 1.0, 0.9582, 1.0, 0.9582, 1.0, 0.8751, 1.0, 0.8751, 1.0, 0.9582, 1.0, 0.1249, 0.9391, 0.0418, 0.9391, 0.04174, 0.9623, 0.1249, 0.9623, 0.1249, 0.9623, 0.04174, 0.9623, 0.04173, 1.0, 0.1249, 1.0, 0.1249, 1.0, 0.04173, 1.0, 0.0418, 1.0, 0.1249, 1.0, 0.1249, 1.0, 0.0418, 1.0, 0.0418, 1.0, 0.1249, 1.0, 0.7085, 1.0, 0.7915, 1.0, 0.7915, 1.0, 0.7085, 1.0, 0.7085, 1.0, 0.7915, 1.0, 0.7916, 1.0, 0.7084, 1.0, 0.7084, 1.0, 0.7916, 1.0, 0.7916, 0.9623, 0.7084, 0.9623, 0.7084, 0.9623, 0.7916, 0.9623, 0.7915, 0.9391, 0.7085, 0.9391, 0.2085, 1.0, 0.2915, 1.0, 0.2915, 1.0, 0.2085, 1.0, 0.2085, 1.0, 0.2915, 1.0, 0.2916, 1.0, 0.2084, 1.0, 0.2084, 1.0, 0.2916, 1.0, 0.2916, 0.9623, 0.2084, 0.9623, 0.2084, 0.9623, 0.2916, 0.9623, 0.2915, 0.9391, 0.2085, 0.9391, 0.3751, 1.0, 0.4582, 1.0, 0.4582, 1.0, 0.3751, 1.0, 0.3751, 1.0, 0.4582, 1.0, 0.4583, 1.0, 0.3751, 1.0, 0.3751, 1.0, 0.4583, 1.0, 0.4583, 0.9812, 0.3751, 0.9812, 0.3751, 0.9812, 0.4583, 0.9812, 0.4582, 0.9696, 0.3751, 0.9696, 0.5418, 1.0, 0.6249, 1.0, 0.6249, 1.0, 0.5418, 1.0, 0.5418, 1.0, 0.6249, 1.0, 0.6249, 1.0, 0.5417, 1.0, 0.5417, 1.0, 0.6249, 1.0, 0.6249, 0.9623, 0.5417, 0.9623, 0.5417, 0.9623, 0.6249, 0.9623, 0.6249, 0.9391, 0.5418, 0.9391, 0.0418, 1.0, 0.02422, 1.0, 0.02422, 1.0, 0.0418, 1.0, 0.0418, 1.0, 0.02422, 1.0, 0.02434, 1.0, 0.04196, 1.0, 0.04196, 1.0, 0.02434, 1.0, 0.02425, 0.9621, 0.04186, 0.9621, 0.04186, 0.9621, 0.02425, 0.9621, 0.02422, 0.9385, 0.0418, 0.9385, 0.02422, 1.0, -8.941e-08, 1.0, 6.632e-07, 1.0, 0.02422, 1.0, 0.02422, 1.0, 6.632e-07, 1.0, 0.0001641, 1.0, 0.02434, 1.0, 0.02434, 1.0, 0.0001641, 1.0, 4.257e-05, 0.9809, 0.02425, 0.9621, 0.02425, 0.9621, 4.257e-05, 0.9809, -8.941e-08, 0.9692, 0.02422, 0.9385, 1.0, 1.0, 0.9758, 1.0, 0.9758, 1.0, 1.0, 1.0, 1.0, 1.0, 0.9758, 1.0, 0.9757, 1.0, 0.9998, 1.0, 0.9998, 1.0, 0.9757, 1.0, 0.9758, 0.9811, 1.0, 0.9811, 1.0, 0.9811, 0.9758, 0.9811, 0.9758, 0.9692, 1.0, 0.9692, 0.9758, 1.0, 0.9582, 1.0, 0.9582, 1.0, 0.9758, 1.0, 0.9758, 1.0, 0.9582, 1.0, 0.958, 1.0, 0.9757, 1.0, 0.9757, 1.0, 0.958, 1.0, 0.9581, 0.9811, 0.9758, 0.9811, 0.9758, 0.9811, 0.9581, 0.9811, 0.9582, 0.9692, 0.9758, 0.9692, 0.8091, 1.0, 0.7915, 1.0, 0.7915, 1.0, 0.8091, 1.0, 0.8091, 1.0, 0.7915, 1.0, 0.7914, 1.0, 0.809, 1.0, 0.809, 1.0, 0.7914, 1.0, 0.7915, 0.9621, 0.8091, 0.9621, 0.8091, 0.9621, 0.7915, 0.9621, 0.7915, 0.9385, 0.8091, 0.9385, 0.8333, 1.0, 0.8091, 1.0, 0.8091, 1.0, 0.8333, 1.0, 0.8333, 1.0, 0.8091, 1.0, 0.809, 1.0, 0.8333, 1.0, 0.8333, 1.0, 0.809, 1.0, 0.8091, 0.9621, 0.8333, 0.981, 0.8333, 0.981, 0.8091, 0.9621, 0.8091, 0.9385, 0.8333, 0.9692, 0.8575, 1.0, 0.8333, 1.0, 0.8333, 1.0, 0.8575, 1.0, 0.8575, 1.0, 0.8333, 1.0, 0.8333, 1.0, 0.8577, 1.0, 0.8577, 1.0, 0.8333, 1.0, 0.8333, 0.981, 0.8576, 0.9811, 0.8576, 0.9811, 0.8333, 0.981, 0.8333, 0.9692, 0.8575, 0.9692, 0.8751, 1.0, 0.8575, 1.0, 0.8575, 1.0, 0.8751, 1.0, 0.8751, 1.0, 0.8575, 1.0, 0.8577, 1.0, 0.8753, 1.0, 0.8753, 1.0, 0.8577, 1.0, 0.8576, 0.9811, 0.8752, 0.9811, 0.8752, 0.9811, 0.8576, 0.9811, 0.8575, 0.9692, 0.8751, 0.9692, 0.6425, 1.0, 0.6249, 1.0, 0.6249, 1.0, 0.6425, 1.0, 0.6425, 1.0, 0.6249, 1.0, 0.6247, 1.0, 0.6423, 1.0, 0.6423, 1.0, 0.6247, 1.0, 0.6248, 0.9621, 0.6424, 0.9621, 0.6424, 0.9621, 0.6248, 0.9621, 0.6249, 0.9385, 0.6425, 0.9385, 0.6667, 1.0, 0.6425, 1.0, 0.6425, 1.0, 0.6667, 1.0, 0.6667, 1.0, 0.6425, 1.0, 0.6423, 1.0, 0.6667, 1.0, 0.6667, 1.0, 0.6423, 1.0, 0.6424, 0.9621, 0.6667, 0.9621, 0.6667, 0.9621, 0.6424, 0.9621, 0.6425, 0.9385, 0.6667, 0.9385, 0.6909, 1.0, 0.6667, 1.0, 0.6667, 1.0, 0.6909, 1.0, 0.6909, 1.0, 0.6667, 1.0, 0.6667, 1.0, 0.691, 1.0, 0.691, 1.0, 0.6667, 1.0, 0.6667, 0.9621, 0.6909, 0.9621, 0.6909, 0.9621, 0.6667, 0.9621, 0.6667, 0.9385, 0.6909, 0.9385, 0.7085, 1.0, 0.6909, 1.0, 0.6909, 1.0, 0.7085, 1.0, 0.7085, 1.0, 0.6909, 1.0, 0.691, 1.0, 0.7086, 1.0, 0.7086, 1.0, 0.691, 1.0, 0.6909, 0.9621, 0.7085, 0.9621, 0.7085, 0.9621, 0.6909, 0.9621, 0.6909, 0.9385, 0.7085, 0.9385, 0.4758, 1.0, 0.4582, 1.0, 0.4582, 1.0, 0.4758, 1.0, 0.4758, 1.0, 0.4582, 1.0, 0.458, 1.0, 0.4757, 1.0, 0.4757, 1.0, 0.458, 1.0, 0.4581, 0.9811, 0.4758, 0.9811, 0.4758, 0.9811, 0.4581, 0.9811, 0.4582, 0.9693, 0.4758, 0.9693, 0.5, 1.0, 0.4758, 1.0, 0.4758, 1.0, 0.5, 1.0, 0.5, 1.0, 0.4758, 1.0, 0.4757, 1.0, 0.5, 1.0, 0.5, 1.0, 0.4757, 1.0, 0.4758, 0.9811, 0.5, 0.981, 0.5, 0.981, 0.4758, 0.9811, 0.4758, 0.9693, 0.5, 0.9693, 0.5242, 1.0, 0.5, 1.0, 0.5, 1.0, 0.5242, 1.0, 0.5242, 1.0, 0.5, 1.0, 0.5, 1.0, 0.5243, 1.0, 0.5243, 1.0, 0.5, 1.0, 0.5, 0.981, 0.5242, 0.9621, 0.5242, 0.9621, 0.5, 0.981, 0.5, 0.9693, 0.5242, 0.9385, 0.5418, 1.0, 0.5242, 1.0, 0.5242, 1.0, 0.5418, 1.0, 0.5418, 1.0, 0.5242, 1.0, 0.5243, 1.0, 0.542, 1.0, 0.542, 1.0, 0.5243, 1.0, 0.5242, 0.9621, 0.5419, 0.9621, 0.5419, 0.9621, 0.5242, 0.9621, 0.5242, 0.9385, 0.5418, 0.9385, 0.3091, 1.0, 0.2915, 1.0, 0.2915, 1.0, 0.3091, 1.0, 0.3091, 1.0, 0.2915, 1.0, 0.2914, 1.0, 0.309, 1.0, 0.309, 1.0, 0.2914, 1.0, 0.2915, 0.9621, 0.3091, 0.9621, 0.3091, 0.9621, 0.2915, 0.9621, 0.2915, 0.9385, 0.3091, 0.9385, 0.3333, 1.0, 0.3091, 1.0, 0.3091, 1.0, 0.3333, 1.0, 0.3333, 1.0, 0.3091, 1.0, 0.309, 1.0, 0.3333, 1.0, 0.3333, 1.0, 0.309, 1.0, 0.3091, 0.9621, 0.3333, 0.981, 0.3333, 0.981, 0.3091, 0.9621, 0.3091, 0.9385, 0.3333, 0.9693, 0.3575, 1.0, 0.3333, 1.0, 0.3333, 1.0, 0.3575, 1.0, 0.3575, 1.0, 0.3333, 1.0, 0.3333, 1.0, 0.3577, 1.0, 0.3577, 1.0, 0.3333, 1.0, 0.3333, 0.981, 0.3576, 0.9811, 0.3576, 0.9811, 0.3333, 0.981, 0.3333, 0.9693, 0.3575, 0.9693, 0.3751, 1.0, 0.3575, 1.0, 0.3575, 1.0, 0.3751, 1.0, 0.3751, 1.0, 0.3575, 1.0, 0.3577, 1.0, 0.3753, 1.0, 0.3753, 1.0, 0.3577, 1.0, 0.3576, 0.9811, 0.3752, 0.9811, 0.3752, 0.9811, 0.3576, 0.9811, 0.3575, 0.9693, 0.3751, 0.9693, 0.1425, 1.0, 0.1249, 1.0, 0.1249, 1.0, 0.1425, 1.0, 0.1425, 1.0, 0.1249, 1.0, 0.1247, 1.0, 0.1423, 1.0, 0.1423, 1.0, 0.1247, 1.0, 0.1248, 0.9621, 0.1424, 0.9621, 0.1424, 0.9621, 0.1248, 0.9621, 0.1249, 0.9385, 0.1425, 0.9385, 0.1667, 1.0, 0.1425, 1.0, 0.1425, 1.0, 0.1667, 1.0, 0.1667, 1.0, 0.1425, 1.0, 0.1423, 1.0, 0.1667, 1.0, 0.1667, 1.0, 0.1423, 1.0, 0.1424, 0.9621, 0.1667, 0.9621, 0.1667, 0.9621, 0.1424, 0.9621, 0.1425, 0.9385, 0.1667, 0.9385, 0.1909, 1.0, 0.1667, 1.0, 0.1667, 1.0, 0.1909, 1.0, 0.1909, 1.0, 0.1667, 1.0, 0.1667, 1.0, 0.191, 1.0, 0.191, 1.0, 0.1667, 1.0, 0.1667, 0.9621, 0.1909, 0.9621, 0.1909, 0.9621, 0.1667, 0.9621, 0.1667, 0.9385, 0.1909, 0.9385, 0.2085, 1.0, 0.1909, 1.0, 0.1909, 1.0, 0.2085, 1.0, 0.2085, 1.0, 0.1909, 1.0, 0.191, 1.0, 0.2086, 1.0, 0.2086, 1.0, 0.191, 1.0, 0.1909, 0.9621, 0.2085, 0.9621, 0.2085, 0.9621, 0.1909, 0.9621, 0.1909, 0.9385, 0.2085, 0.9385, 0.9582, 1.0, 0.8751, 1.0, 0.8751, 1.0, 0.9582, 1.0, 0.9582, 1.0, 0.8751, 1.0, 0.8753, 1.0, 0.958, 1.0, 0.958, 1.0, 0.8753, 1.0, 0.8752, 0.9811, 0.9581, 0.9811, 0.9581, 0.9811, 0.8752, 0.9811, 0.8751, 0.9692, 0.9582, 0.9692, 0.1249, 1.0, 0.0418, 1.0, 0.0418, 1.0, 0.1249, 1.0, 0.1249, 1.0, 0.0418, 1.0, 0.04196, 1.0, 0.1247, 1.0, 0.1247, 1.0, 0.04196, 1.0, 0.04186, 0.9621, 0.1248, 0.9621, 0.1248, 0.9621, 0.04186, 0.9621, 0.0418, 0.9385, 0.1249, 0.9385, 0.7085, 0.9385, 0.7915, 0.9385, 0.7915, 0.9621, 0.7085, 0.9621, 0.7085, 0.9621, 0.7915, 0.9621, 0.7914, 1.0, 0.7086, 1.0, 0.7086, 1.0, 0.7914, 1.0, 0.7915, 1.0, 0.7085, 1.0, 0.7085, 1.0, 0.7915, 1.0, 0.7915, 1.0, 0.7085, 1.0, 0.2085, 0.9385, 0.2915, 0.9385, 0.2915, 0.9621, 0.2085, 0.9621, 0.2085, 0.9621, 0.2915, 0.9621, 0.2914, 1.0, 0.2086, 1.0, 0.2086, 1.0, 0.2914, 1.0, 0.2915, 1.0, 0.2085, 1.0, 0.2085, 1.0, 0.2915, 1.0, 0.2915, 1.0, 0.2085, 1.0, 0.3751, 0.9693, 0.4582, 0.9693, 0.4581, 0.9811, 0.3752, 0.9811, 0.3752, 0.9811, 0.4581, 0.9811, 0.458, 1.0, 0.3753, 1.0, 0.3753, 1.0, 0.458, 1.0, 0.4582, 1.0, 0.3751, 1.0, 0.3751, 1.0, 0.4582, 1.0, 0.4582, 1.0, 0.3751, 1.0, 0.5418, 0.9385, 0.6249, 0.9385, 0.6248, 0.9621, 0.5419, 0.9621, 0.5419, 0.9621, 0.6248, 0.9621, 0.6247, 1.0, 0.542, 1.0, 0.542, 1.0, 0.6247, 1.0, 0.6249, 1.0, 0.5418, 1.0, 0.5418, 1.0, 0.6249, 1.0, 0.6249, 1.0, 0.5418, 1.0, 0.9758, 1.0, 0.9582, 1.0, 0.9582, 1.0, 0.9758, 1.0, 0.8575, 0.75, 0.8333, 0.75, 0.5, 0.7506, 0.4758, 0.7506, 0.4582, 0.7506, 0.3751, 0.7506, 0.3575, 0.7506, 0.3333, 0.7506, -8.941e-08, 0.75, 0.9758, 0.75, 0.9582, 0.75, 0.8751, 0.75])
me_cylinder_004.update()
me_cylinder_005 = bpy.data.meshes.new('Cylinder.005')
me_cylinder_005.from_pydata([(0.06944, 0.8111, 0.01671), (0.6634, 0.4682, 0.01671), (-0.6744, -0.4772, 0.01729), (-0.08036, -0.8201, 0.01729), (-0.6803, -0.4875, 0.01905), (-0.08633, -0.8305, 0.01905), (-0.6862, -0.4977, 0.02196), (-0.09219, -0.8406, 0.02196), (-0.6919, -0.5075, 0.02599), (-0.09787, -0.8505, 0.02599), (-0.6973, -0.517, 0.03111), (-0.1033, -0.8599, 0.03111), (-0.7025, -0.5259, 0.03727), (-0.1085, -0.8689, 0.03727), (-0.7074, -0.5343, 0.0444), (-0.1134, -0.8773, 0.0444), (-0.7118, -0.5421, 0.05244), (-0.1178, -0.885, 0.05244), (-0.7159, -0.5491, 0.06131), (-0.1219, -0.892, 0.06131), (-0.7195, -0.5553, 0.07092), (-0.1255, -0.8983, 0.07092), (-0.7226, -0.5607, 0.08119), (-0.1286, -0.9036, 0.08119), (-0.7252, -0.5652, 0.09201), (-0.1312, -0.9081, 0.09201), (-0.7272, -0.5687, 0.1033), (-0.1332, -0.9116, 0.1033), (-0.7287, -0.5712, 0.1149), (-0.1347, -0.9142, 0.1149), (-0.7295, -0.5728, 0.1267), (-0.1355, -0.9157, 0.1267), (-0.7298, -0.5733, 0.1387), (-0.1358, -0.9162, 0.1387), (-0.7295, -0.5728, 0.1506), (-0.1355, -0.9157, 0.1506), (-0.7287, -0.5712, 0.1625), (-0.1347, -0.9142, 0.1625), (-0.7272, -0.5687, 0.1741), (-0.1332, -0.9116, 0.1741), (-0.7252, -0.5652, 0.1854), (-0.1312, -0.9081, 0.1854), (-0.7226, -0.5607, 0.1962), (-0.1286, -0.9036, 0.1962), (-0.7195, -0.5553, 0.2065), (-0.1255, -0.8983, 0.2065), (-0.7159, -0.5491, 0.2161), (-0.1219, -0.892, 0.2161), (-0.7118, -0.5421, 0.2249), (-0.1178, -0.885, 0.2249), (-0.7074, -0.5343, 0.233), (-0.1134, -0.8773, 0.233), (-0.7025, -0.5259, 0.2401), (-0.1085, -0.8689, 0.2401), (-0.6973, -0.517, 0.2463), (-0.1033, -0.8599, 0.2463), (-0.6919, -0.5075, 0.2514), (-0.09787, -0.8505, 0.2514), (-0.6862, -0.4977, 0.2554), (-0.09219, -0.8406, 0.2554), (-0.6803, -0.4875, 0.2583), (-0.08633, -0.8305, 0.2583), (-0.6744, -0.4772, 0.2601), (-0.08036, -0.8201, 0.2601), (0.06944, 0.8111, 0.2607), (0.6634, 0.4682, 0.2607), (0.07546, 0.8216, 0.2601), (0.6695, 0.4786, 0.2601), (0.08144, 0.8319, 0.2583), (0.6754, 0.489, 0.2583), (0.08729, 0.842, 0.2554), (0.6813, 0.4991, 0.2554), (0.09297, 0.8519, 0.2514), (0.687, 0.5089, 0.2514), (0.09843, 0.8613, 0.2463), (0.6924, 0.5184, 0.2463), (0.1036, 0.8703, 0.2401), (0.6976, 0.5274, 0.2401), (0.1085, 0.8787, 0.233), (0.7025, 0.5358, 0.233), (0.1129, 0.8865, 0.2249), (0.7069, 0.5435, 0.2249), (0.117, 0.8935, 0.2161), (0.711, 0.5505, 0.2161), (0.1206, 0.8997, 0.2065), (0.7146, 0.5568, 0.2065), (0.1237, 0.9051, 0.1962), (0.7177, 0.5621, 0.1962), (0.1263, 0.9095, 0.1854), (0.7203, 0.5666, 0.1854), (0.1283, 0.9131, 0.1741), (0.7223, 0.5701, 0.1741), (0.1298, 0.9156, 0.1625), (0.7238, 0.5727, 0.1625), (0.1306, 0.9171, 0.1506), (0.7247, 0.5742, 0.1506), (0.1309, 0.9177, 0.1387), (0.7249, 0.5747, 0.1387), (0.1306, 0.9171, 0.1267), (0.7247, 0.5742, 0.1267), (0.1298, 0.9156, 0.1149), (0.7238, 0.5727, 0.1149), (0.1283, 0.9131, 0.1033), (0.7223, 0.5701, 0.1033), (0.1263, 0.9095, 0.09201), (0.7203, 0.5666, 0.09201), (0.1237, 0.9051, 0.08119), (0.7177, 0.5621, 0.08119), (0.1206, 0.8997, 0.07092), (0.7146, 0.5568, 0.07092), (0.117, 0.8935, 0.06131), (0.711, 0.5505, 0.06131), (0.1129, 0.8865, 0.05244), (0.7069, 0.5435, 0.05244), (0.1085, 0.8787, 0.0444), (0.7025, 0.5358, 0.0444), (0.1036, 0.8703, 0.03727), (0.6976, 0.5274, 0.03727), (0.09843, 0.8613, 0.03111), (0.6924, 0.5184, 0.03111), (0.09297, 0.8519, 0.02599), (0.687, 0.5089, 0.02599), (0.08729, 0.842, 0.02196), (0.6813, 0.4991, 0.02196), (0.08144, 0.8319, 0.01905), (0.6754, 0.489, 0.01905), (0.07546, 0.8216, 0.01729), (0.6695, 0.4786, 0.01729)], [], [(2, 3, 5, 4), (4, 5, 7, 6), (6, 7, 9, 8), (8, 9, 11, 10), (10, 11, 13, 12), (12, 13, 15, 14), (14, 15, 17, 16), (16, 17, 19, 18), (18, 19, 21, 20), (20, 21, 23, 22), (22, 23, 25, 24), (24, 25, 27, 26), (26, 27, 29, 28), (28, 29, 31, 30), (30, 31, 33, 32), (32, 33, 35, 34), (34, 35, 37, 36), (36, 37, 39, 38), (38, 39, 41, 40), (40, 41, 43, 42), (42, 43, 45, 44), (44, 45, 47, 46), (46, 47, 49, 48), (48, 49, 51, 50), (50, 51, 53, 52), (52, 53, 55, 54), (54, 55, 57, 56), (56, 57, 59, 58), (58, 59, 61, 60), (60, 61, 63, 62), (62, 63, 65, 64), (64, 65, 67, 66), (66, 67, 69, 68), (68, 69, 71, 70), (70, 71, 73, 72), (72, 73, 75, 74), (74, 75, 77, 76), (76, 77, 79, 78), (78, 79, 81, 80), (80, 81, 83, 82), (82, 83, 85, 84), (84, 85, 87, 86), (86, 87, 89, 88), (88, 89, 91, 90), (90, 91, 93, 92), (92, 93, 95, 94), (94, 95, 97, 96), (96, 97, 99, 98), (98, 99, 101, 100), (100, 101, 103, 102), (102, 103, 105, 104), (104, 105, 107, 106), (106, 107, 109, 108), (108, 109, 111, 110), (110, 111, 113, 112), (112, 113, 115, 114), (114, 115, 117, 116), (116, 117, 119, 118), (118, 119, 121, 120), (120, 121, 123, 122), (122, 123, 125, 124), (124, 125, 127, 126), (126, 127, 1, 0)])
me_cylinder_005.polygons.foreach_set('use_smooth', [True] * 63)
_uv = me_cylinder_005.uv_layers.new(name='UVMap')
_uv.uv.foreach_set('vector', [1.232, 0.0324, 1.232, 0.9804, 1.224, 0.9804, 1.224, 0.0324, 1.224, 0.0324, 1.224, 0.9804, 1.216, 0.9804, 1.216, 0.0324, 1.216, 0.0324, 1.216, 0.9804, 1.209, 0.9804, 1.209, 0.0324, 1.209, 0.0324, 1.209, 0.9804, 1.201, 0.9804, 1.201, 0.0324, 1.201, 0.0324, 1.201, 0.9804, 1.193, 0.9804, 1.193, 0.0324, 1.193, 0.0324, 1.193, 0.9804, 1.185, 0.9804, 1.185, 0.0324, 1.185, 0.0324, 1.185, 0.9804, 1.177, 0.9804, 1.177, 0.0324, 1.177, 0.0324, 1.177, 0.9804, 1.17, 0.9804, 1.17, 0.0324, 1.17, 0.0324, 1.17, 0.9804, 1.162, 0.9804, 1.162, 0.0324, 1.162, 0.0324, 1.162, 0.9804, 1.154, 0.9804, 1.154, 0.0324, 1.154, 0.0324, 1.154, 0.9804, 1.146, 0.9804, 1.146, 0.0324, 1.146, 0.0324, 1.146, 0.9804, 1.138, 0.9804, 1.138, 0.0324, 1.138, 0.0324, 1.138, 0.9804, 1.131, 0.9804, 1.131, 0.0324, 1.131, 0.0324, 1.131, 0.9804, 1.123, 0.9804, 1.123, 0.0324, 1.123, 0.0324, 1.123, 0.9804, 1.115, 0.9804, 1.115, 0.0324, 1.115, 0.0324, 1.115, 0.9804, 1.107, 0.9804, 1.107, 0.0324, 1.107, 0.0324, 1.107, 0.9804, 1.099, 0.9804, 1.099, 0.0324, 1.099, 0.0324, 1.099, 0.9804, 1.092, 0.9804, 1.092, 0.0324, 1.092, 0.0324, 1.092, 0.9804, 1.084, 0.9804, 1.084, 0.0324, 1.084, 0.0324, 1.084, 0.9804, 1.076, 0.9804, 1.076, 0.0324, 1.076, 0.0324, 1.076, 0.9804, 1.068, 0.9804, 1.068, 0.0324, 1.068, 0.0324, 1.068, 0.9804, 1.06, 0.9804, 1.06, 0.0324, 1.06, 0.0324, 1.06, 0.9804, 1.053, 0.9804, 1.053, 0.0324, 1.053, 0.0324, 1.053, 0.9804, 1.045, 0.9804, 1.045, 0.0324, 1.045, 0.0324, 1.045, 0.9804, 1.037, 0.9804, 1.037, 0.0324, 1.037, 0.0324, 1.037, 0.9804, 1.029, 0.9804, 1.029, 0.0324, 1.029, 0.0324, 1.029, 0.9804, 1.021, 0.9804, 1.021, 0.0324, 1.021, 0.0324, 1.021, 0.9804, 1.014, 0.9804, 1.014, 0.0324, 1.014, 0.0324, 1.014, 0.9804, 1.006, 0.9804, 1.006, 0.0324, 1.006, 0.0324, 1.006, 0.9804, 0.9957, 0.9804, 0.9957, 0.0324, 0.9957, 0.0324, 0.9957, 0.9804, 0.005, 0.9804, 0.005, 0.0324, 0.005, 0.0324, 0.005, 0.9804, -0.003377, 0.9804, -0.003377, 0.0324, -0.003377, 0.0324, -0.003377, 0.9804, -0.01068, 0.9804, -0.01068, 0.0324, -0.01068, 0.0324, -0.01068, 0.9804, -0.01798, 0.9804, -0.01798, 0.0324, -0.01798, 0.0324, -0.01798, 0.9804, -0.02528, 0.9804, -0.02528, 0.0324, -0.02528, 0.0324, -0.02528, 0.9804, -0.03258, 0.9804, -0.03258, 0.0324, -0.03258, 0.0324, -0.03258, 0.9804, -0.03988, 0.9804, -0.03988, 0.0324, -0.03988, 0.0324, -0.03988, 0.9804, -0.04719, 0.9804, -0.04719, 0.0324, -0.04719, 0.0324, -0.04719, 0.9804, -0.05449, 0.9804, -0.05449, 0.0324, -0.05449, 0.0324, -0.05449, 0.9804, -0.06179, 0.9804, -0.06179, 0.0324, -0.06179, 0.0324, -0.06179, 0.9804, -0.06909, 0.9804, -0.06909, 0.0324, -0.06909, 0.0324, -0.06909, 0.9804, -0.07639, 0.9804, -0.07639, 0.0324, -0.07639, 0.0324, -0.07639, 0.9804, -0.08369, 0.9804, -0.08369, 0.0324, -0.08369, 0.0324, -0.08369, 0.9804, -0.09099, 0.9804, -0.09099, 0.0324, -0.09099, 0.0324, -0.09099, 0.9804, -0.09829, 0.9804, -0.09829, 0.0324, -0.09829, 0.0324, -0.09829, 0.9804, -0.1056, 0.9804, -0.1056, 0.0324, -0.1056, 0.0324, -0.1056, 0.9804, -0.1129, 0.9804, -0.1129, 0.0324, -0.1129, 0.0324, -0.1129, 0.9804, -0.1202, 0.9804, -0.1202, 0.0324, -0.1202, 0.0324, -0.1202, 0.9804, -0.1275, 0.9804, -0.1275, 0.0324, -0.1275, 0.0324, -0.1275, 0.9804, -0.1348, 0.9804, -0.1348, 0.0324, -0.1348, 0.0324, -0.1348, 0.9804, -0.1421, 0.9804, -0.1421, 0.0324, -0.1421, 0.0324, -0.1421, 0.9804, -0.1494, 0.9804, -0.1494, 0.0324, -0.1494, 0.0324, -0.1494, 0.9804, -0.1567, 0.9804, -0.1567, 0.0324, -0.1567, 0.0324, -0.1567, 0.9804, -0.164, 0.9804, -0.164, 0.0324, -0.164, 0.0324, -0.164, 0.9804, -0.1713, 0.9804, -0.1713, 0.0324, -0.1713, 0.0324, -0.1713, 0.9804, -0.1786, 0.9804, -0.1786, 0.0324, -0.1786, 0.0324, -0.1786, 0.9804, -0.1859, 0.9804, -0.1859, 0.0324, -0.1859, 0.0324, -0.1859, 0.9804, -0.1932, 0.9804, -0.1932, 0.0324, -0.1932, 0.0324, -0.1932, 0.9804, -0.2005, 0.9804, -0.2005, 0.0324, -0.2005, 0.0324, -0.2005, 0.9804, -0.2078, 0.9804, -0.2078, 0.0324, -0.2078, 0.0324, -0.2078, 0.9804, -0.2151, 0.9804, -0.2151, 0.0324, -0.2151, 0.0324, -0.2151, 0.9804, -0.2224, 0.9804, -0.2224, 0.0324, -0.2224, 0.0324, -0.2224, 0.9804, -0.2297, 0.9804, -0.2297, 0.0324])
me_cylinder_005.update()
me_cube_004 = bpy.data.meshes.new('Cube.004')
me_cube_004.from_pydata([(0.7821, 0.5459, 0.0001209), (0.7297, 0.5761, 0.0001209), (-0.083, -0.9525, 0.0001209), (-0.1354, -0.9223, 0.0001209), (0.7821, 0.5459, 0.229), (0.7593, 0.559, 0.2553), (0.7804, 0.5469, 0.2391), (0.7754, 0.5497, 0.2476), (0.768, 0.554, 0.2533), (0.7525, 0.563, 0.2553), (0.7297, 0.5761, 0.229), (0.7438, 0.568, 0.2533), (0.7364, 0.5723, 0.2476), (0.7314, 0.5751, 0.2391), (-0.1058, -0.9394, 0.2553), (-0.083, -0.9525, 0.229), (-0.09707, -0.9444, 0.2533), (-0.08968, -0.9487, 0.2476), (-0.08474, -0.9515, 0.2391), (-0.1354, -0.9223, 0.229), (-0.1126, -0.9354, 0.2553), (-0.1337, -0.9233, 0.2391), (-0.1287, -0.9261, 0.2476), (-0.1213, -0.9304, 0.2533), (0.1286, 0.9232, 0.0001209), (0.07624, 0.9534, 0.0001209), (-0.7365, -0.5752, 0.0001209), (-0.7889, -0.545, 0.0001209), (0.1286, 0.9232, 0.229), (0.1058, 0.9363, 0.2553), (0.1269, 0.9242, 0.2391), (0.122, 0.927, 0.2476), (0.1146, 0.9313, 0.2533), (0.09904, 0.9402, 0.2553), (0.07624, 0.9534, 0.229), (0.09032, 0.9453, 0.2533), (0.08292, 0.9496, 0.2476), (0.07798, 0.9524, 0.2391), (-0.7593, -0.5621, 0.2553), (-0.7365, -0.5752, 0.229), (-0.7505, -0.5671, 0.2533), (-0.7431, -0.5714, 0.2476), (-0.7382, -0.5742, 0.2391), (-0.7889, -0.545, 0.229), (-0.7661, -0.5581, 0.2553), (-0.7871, -0.546, 0.2391), (-0.7822, -0.5488, 0.2476), (-0.7748, -0.5531, 0.2533)], [], [(20, 14, 5, 9), (3, 2, 15, 18, 17, 16, 14, 20, 23, 22, 21, 19), (0, 1, 10, 13, 12, 11, 9, 5, 8, 7, 6, 4), (1, 0, 2, 3), (1, 3, 19, 10), (9, 11, 23, 20), (11, 12, 22, 23), (12, 13, 21, 22), (13, 10, 19, 21), (14, 16, 8, 5), (16, 17, 7, 8), (17, 18, 6, 7), (18, 15, 4, 6), (2, 0, 4, 15), (44, 38, 29, 33), (27, 26, 39, 42, 41, 40, 38, 44, 47, 46, 45, 43), (24, 25, 34, 37, 36, 35, 33, 29, 32, 31, 30, 28), (25, 24, 26, 27), (25, 27, 43, 34), (33, 35, 47, 44), (35, 36, 46, 47), (36, 37, 45, 46), (37, 34, 43, 45), (38, 40, 32, 29), (40, 41, 31, 32), (41, 42, 30, 31), (42, 39, 28, 30), (26, 24, 28, 39)])
me_cube_004.polygons.foreach_set('use_smooth', [True] * 28)
_uv = me_cube_004.uv_layers.new(name='UVMap')
_uv.uv.foreach_set('vector', [0.625, 0.6088, 0.625, 0.6412, 0.875, 0.6412, 0.875, 0.6088, 0.375, 0.5, 0.375, 0.75, 0.5977, 0.75, 0.6081, 0.7417, 0.617, 0.7181, 0.6229, 0.6829, 0.625, 0.6412, 0.625, 0.6088, 0.6229, 0.5671, 0.617, 0.5319, 0.6081, 0.5083, 0.5977, 0.5, 0.375, 0.0, 0.375, 0.25, 0.5977, 0.25, 0.6081, 0.2417, 0.617, 0.2181, 0.6229, 0.1829, 0.625, 0.1412, 0.625, 0.1088, 0.6229, 0.06714, 0.617, 0.03185, 0.6081, 0.008278, 0.5977, 0.0, 0.125, 0.5, 0.125, 0.75, 0.375, 0.75, 0.375, 0.5, 0.375, 0.25, 0.375, 0.5, 0.5977, 0.5, 0.5977, 0.25, 0.875, 0.6088, 0.875, 0.5671, 0.625, 0.5671, 0.625, 0.6088, 0.875, 0.5671, 0.875, 0.5, 0.625, 0.5, 0.625, 0.5671, 0.625, 0.25, 0.6081, 0.25, 0.6081, 0.5, 0.625, 0.5, 0.6081, 0.25, 0.5977, 0.25, 0.5977, 0.5, 0.6081, 0.5, 0.625, 0.6412, 0.625, 0.6829, 0.875, 0.6829, 0.875, 0.6412, 0.625, 0.6829, 0.625, 0.75, 0.875, 0.75, 0.875, 0.6829, 0.625, 0.75, 0.6081, 0.75, 0.6081, 1.0, 0.625, 1.0, 0.6081, 0.75, 0.5977, 0.75, 0.5977, 1.0, 0.6081, 1.0, 0.375, 0.75, 0.375, 1.0, 0.5977, 1.0, 0.5977, 0.75, 0.625, 0.6088, 0.625, 0.6412, 0.875, 0.6412, 0.875, 0.6088, 0.375, 0.5, 0.375, 0.75, 0.5977, 0.75, 0.6081, 0.7417, 0.617, 0.7181, 0.6229, 0.6829, 0.625, 0.6412, 0.625, 0.6088, 0.6229, 0.5671, 0.617, 0.5319, 0.6081, 0.5083, 0.5977, 0.5, 0.375, 0.0, 0.375, 0.25, 0.5977, 0.25, 0.6081, 0.2417, 0.617, 0.2181, 0.6229, 0.1829, 0.625, 0.1412, 0.625, 0.1088, 0.6229, 0.06714, 0.617, 0.03185, 0.6081, 0.008278, 0.5977, 0.0, 0.125, 0.5, 0.125, 0.75, 0.375, 0.75, 0.375, 0.5, 0.375, 0.25, 0.375, 0.5, 0.5977, 0.5, 0.5977, 0.25, 0.875, 0.6088, 0.875, 0.5671, 0.625, 0.5671, 0.625, 0.6088, 0.875, 0.5671, 0.875, 0.5, 0.625, 0.5, 0.625, 0.5671, 0.625, 0.25, 0.6081, 0.25, 0.6081, 0.5, 0.625, 0.5, 0.6081, 0.25, 0.5977, 0.25, 0.5977, 0.5, 0.6081, 0.5, 0.625, 0.6412, 0.625, 0.6829, 0.875, 0.6829, 0.875, 0.6412, 0.625, 0.6829, 0.625, 0.75, 0.875, 0.75, 0.875, 0.6829, 0.625, 0.75, 0.6081, 0.75, 0.6081, 1.0, 0.625, 1.0, 0.6081, 0.75, 0.5977, 0.75, 0.5977, 1.0, 0.6081, 1.0, 0.375, 0.75, 0.375, 1.0, 0.5977, 1.0, 0.5977, 0.75])
me_cube_004.update()

# ---- objects
ob_cylinder_002 = bpy.data.objects.new('Cylinder.002', me_cylinder_002)
ob_cube_002 = bpy.data.objects.new('Cube.002', me_cube_002)
ob_cylinder_003 = bpy.data.objects.new('Cylinder.003', me_cylinder_003)
ob_cube_003 = bpy.data.objects.new('Cube.003', me_cube_003)
ob_cylinder = bpy.data.objects.new('Cylinder', me_cylinder)
ob_cylinder_004 = bpy.data.objects.new('Cylinder.004', me_cylinder_004)
ob_cylinder_001 = bpy.data.objects.new('Cylinder.001', me_cylinder_005)
ob_cube_001 = bpy.data.objects.new('Cube.001', me_cube_004)

# ---- transforms, parenting, visibility, modifiers, constraints
ob_cylinder_002.location = (0.8655, 1.498, 0.0)
ob_cylinder_002.scale = (1.0, 1.0, 0.8656)
ob_cube_002.location = (0.8655, 1.498, 0.0)
_m = ob_cube_002.modifiers.new('EdgeSplit', 'EDGE_SPLIT')
ob_cylinder_003.location = (-0.8653, -1.499, 0.0)
ob_cylinder_003.scale = (1.0, 1.0, 0.8656)
ob_cube_003.location = (-0.8653, -1.499, 0.0)
_m = ob_cube_003.modifiers.new('EdgeSplit', 'EDGE_SPLIT')
ob_cylinder.location = (0.0, 0.0, -1.0)
ob_cylinder_004.location = (0.0, 0.0, 0.0)
ob_cylinder_004.scale = (0.9183, 0.9183, 0.9183)
_m = ob_cylinder_004.modifiers.new('EdgeSplit', 'EDGE_SPLIT')
ob_cylinder_001.location = (0.0, 0.0, 0.0)
ob_cylinder_001.scale = (1.0, 1.0, 0.8656)
ob_cube_001.location = (0.0, 0.0, 0.0)
_m = ob_cube_001.modifiers.new('EdgeSplit', 'EDGE_SPLIT')

# ---- collection membership
col_collection.objects.link(ob_cylinder_002)
col_collection.objects.link(ob_cube_002)
col_collection.objects.link(ob_cylinder_003)
col_collection.objects.link(ob_cube_003)
col_collection.objects.link(ob_cylinder)
col_collection.objects.link(ob_cylinder_004)
col_collection.objects.link(ob_cylinder_001)
col_collection.objects.link(ob_cube_001)

# ---- scene / render settings (as saved in the file)
scene.frame_start = 1; scene.frame_end = 250; scene.frame_set(232)
scene.render.engine = 'BLENDER_EEVEE_NEXT'
scene.cycles.sampling_pattern = 'TABULATED_SOBOL'
scene.cycles.use_light_tree = False
scene.view_settings.view_transform = 'Filmic'
bpy.context.view_layer.update()

# ---- added for rendering (the .blend has no active camera and no usable light): camera, sun
cam_auto = bpy.data.cameras.new('AutoCamera')
cam_auto.lens = 50.0
cam_auto.sensor_width = 36.0
cam_auto.clip_end = 1000.0
ob_auto_camera = bpy.data.objects.new('AutoCamera', cam_auto)
scene.collection.objects.link(ob_auto_camera)
ob_auto_camera.location = (6.23033, -7.47998, 4.60335)
ob_auto_camera.rotation_euler = (1.09748, -7.21219e-08, 0.694738)
scene.camera = ob_auto_camera
light_auto_sun = bpy.data.lights.new('AutoSun', 'SUN')
light_auto_sun.energy = 3.0
light_auto_sun.angle = 0.0523599
ob_auto_sun = bpy.data.objects.new('AutoSun', light_auto_sun)
scene.collection.objects.link(ob_auto_sun)
ob_auto_sun.rotation_euler = (0.872665, 0.174533, 0.523599)
bpy.context.view_layer.update()
